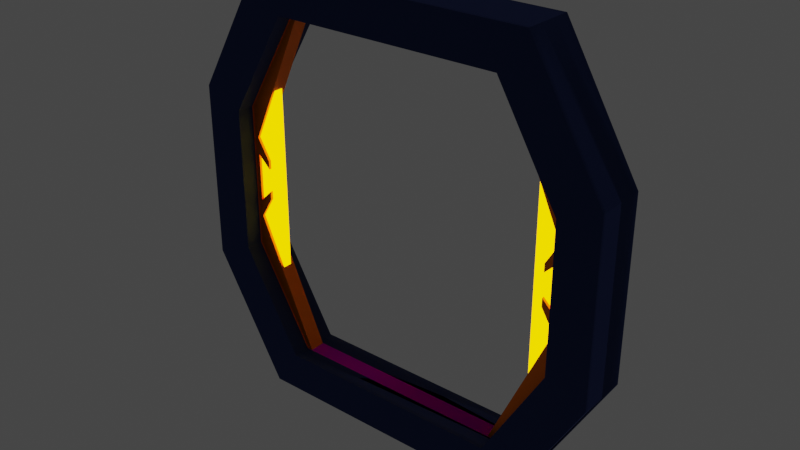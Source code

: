 # Source: LVL3_DefaultCabinDoors.blend  (saved by Blender 3.3.6; exported with 4.5.12 LTS)
import bpy
from mathutils import Matrix  # noqa: F401  (used for matrix-valued properties, if any)

bpy.ops.wm.read_factory_settings(use_empty=True)
scene = bpy.context.scene
scene.name = 'Scene'

# ---- images (referenced by path relative to the original .blend; pixels are not part of the script)
import os
ASSET_DIR = os.environ.get("B2B_ASSET_DIR", "")  # directory of the original .blend (textures are referenced by path, not embedded)
HERE = os.path.dirname(os.path.abspath(__file__))  # packed textures are extracted next to this script under _unpacked/

def load_image(name, relpath, width, height, colorspace="sRGB"):
    """Load a texture the original file referenced (path relative to the .blend, or extracted next to this script)."""
    p = next((c for c in (os.path.join(HERE, relpath), os.path.join(ASSET_DIR, relpath)) if relpath and os.path.exists(c)), "")
    if p:
        img = bpy.data.images.load(p, check_existing=True)
        img.name = name
    else:  # same state as the original file: an image datablock whose file is absent (Cycles renders it pink)
        img = bpy.data.images.new(name, width, height)
        img.source = "FILE"
        img.filepath = "//" + (relpath or name)
    img.colorspace_settings.name = colorspace
    return img
img_glass_door_tex_emis_png_001 = load_image('Glass door Tex emis.png.001', 'Glass door Tex emis.png', 1024, 1024, 'Filmic sRGB')
img_glass_door_tex_001 = load_image('Glass door Tex.001', 'Glass door Tex.png', 1024, 1024, 'sRGB')
img_cabintex_001 = load_image('CabinTEX.001', 'CabinTEX.png', 1024, 1024, 'sRGB')

# ---- materials (node trees are filled in below, after node groups)
mat_orange_steel_001 = bpy.data.materials.new('Orange steel.001')
mat_orange_steel_001.use_transparent_shadow = False
mat_red_emis_001 = bpy.data.materials.new('Red Emis.001')
mat_red_emis_001.use_transparent_shadow = False
mat_glass_001 = bpy.data.materials.new('Glass.001')
mat_glass_001.use_transparent_shadow = False
mat_glass_001.use_raytrace_refraction = True
mat_glass_001.use_screen_refraction = True
mat_glass_001.thickness_mode = 'SLAB'
mat_blue_steel__notex__001 = bpy.data.materials.new('Blue steel (noTEX).001')
mat_blue_steel__notex__001.use_transparent_shadow = False
mat_corner_rings_001 = bpy.data.materials.new('Corner Rings.001')
mat_corner_rings_001.use_transparent_shadow = False
mat_blue_steel_001 = bpy.data.materials.new('Blue steel.001')
mat_blue_steel_001.use_transparent_shadow = False

# ---- node groups
ng_auto_smooth = bpy.data.node_groups.new('Auto Smooth', 'GeometryNodeTree')
_s = ng_auto_smooth.interface.new_socket(name='Geometry', in_out='OUTPUT', socket_type='NodeSocketGeometry')
_s = ng_auto_smooth.interface.new_socket(name='Geometry', in_out='INPUT', socket_type='NodeSocketGeometry')
_s = ng_auto_smooth.interface.new_socket(name='Angle', in_out='INPUT', socket_type='NodeSocketFloat')
_s.subtype = 'ANGLE'
_s.min_value = 0.0
_s.max_value = 3.142
ng_auto_smooth.is_modifier = True
_N = ng_auto_smooth.nodes; _L = ng_auto_smooth.links
n0 = _N.new('NodeGroupOutput'); n0.name = 'Group Output'; n0.location = (480, -100)
n1 = _N.new('NodeGroupInput'); n1.name = 'Group Input'; n1.location = (-420, -300)
n2 = _N.new('NodeGroupInput'); n2.name = 'Group Input.001'; n2.location = (-60, -100)
n3 = _N.new('GeometryNodeSetShadeSmooth'); n3.name = 'Set Shade Smooth'; n3.location = (120, -100)
n3.domain = 'EDGE'
n4 = _N.new('GeometryNodeSetShadeSmooth'); n4.name = 'Set Shade Smooth.001'; n4.location = (300, -100)
n5 = _N.new('GeometryNodeInputMeshEdgeAngle'); n5.name = 'Edge Angle'; n5.location = (-420, -220)
n6 = _N.new('GeometryNodeInputEdgeSmooth'); n6.name = 'Is Edge Smooth'; n6.location = (-60, -160)
n7 = _N.new('GeometryNodeInputShadeSmooth'); n7.name = 'Is Face Smooth'; n7.location = (-240, -340)
n8 = _N.new('FunctionNodeBooleanMath'); n8.name = 'Boolean Math'; n8.location = (-60, -220)
n9 = _N.new('FunctionNodeCompare'); n9.name = 'Compare'; n9.location = (-240, -180)
n9.operation = 'LESS_EQUAL'
_L.new(n5.outputs[0], n9.inputs[0])
_L.new(n4.outputs[0], n0.inputs[0])
_L.new(n1.outputs[1], n9.inputs[1])
_L.new(n9.outputs[0], n8.inputs[0])
_L.new(n7.outputs[0], n8.inputs[1])
_L.new(n2.outputs[0], n3.inputs[0])
_L.new(n6.outputs[0], n3.inputs[1])
_L.new(n3.outputs[0], n4.inputs[0])
_L.new(n8.outputs[0], n3.inputs[2])
n0.is_active_output = True

# ---- material node trees
mat_orange_steel_001.use_nodes = True; mat_orange_steel_001.node_tree.nodes.clear()
_N = mat_orange_steel_001.node_tree.nodes; _L = mat_orange_steel_001.node_tree.links
n0 = _N.new('ShaderNodeBsdfPrincipled'); n0.name = 'Principled BSDF'; n0.location = (10, 300)
n0.distribution = 'GGX'
n0.subsurface_method = 'RANDOM_WALK_SKIN'
n0.inputs[0].default_value = (1.0, 0.2122, 0.0, 1.0)
n0.inputs[1].default_value = 0.8333
n0.inputs[3].default_value = 1.45
n0.inputs[13].default_value = 1.0
n0.inputs[27].default_value = (0.0, 0.0, 0.0, 1.0)
n0.inputs[28].default_value = 1.0
n1 = _N.new('ShaderNodeOutputMaterial'); n1.name = 'Material Output'; n1.location = (300, 300)
_L.new(n0.outputs[0], n1.inputs[0])
n1.is_active_output = True
mat_red_emis_001.use_nodes = True; mat_red_emis_001.node_tree.nodes.clear()
_N = mat_red_emis_001.node_tree.nodes; _L = mat_red_emis_001.node_tree.links
n0 = _N.new('ShaderNodeBsdfPrincipled'); n0.name = 'Principled BSDF'; n0.location = (10, 300)
n0.distribution = 'GGX'
n0.subsurface_method = 'RANDOM_WALK_SKIN'
n0.inputs[0].default_value = (1.0, 0.2122, 0.0, 1.0)
n0.inputs[2].default_value = 0.0
n0.inputs[3].default_value = 1.45
n0.inputs[13].default_value = 0.0
n0.inputs[27].default_value = (1.0, 0.5088, 0.0, 1.0)
n0.inputs[28].default_value = 3.0
n1 = _N.new('ShaderNodeOutputMaterial'); n1.name = 'Material Output'; n1.location = (300, 300)
_L.new(n0.outputs[0], n1.inputs[0])
n1.is_active_output = True
mat_glass_001.use_nodes = True; mat_glass_001.node_tree.nodes.clear()
_N = mat_glass_001.node_tree.nodes; _L = mat_glass_001.node_tree.links
n0 = _N.new('ShaderNodeOutputMaterial'); n0.name = 'Material Output'; n0.location = (300, 300)
n1 = _N.new('ShaderNodeBsdfPrincipled'); n1.name = 'Principled BSDF'; n1.location = (-45, 283)
n1.distribution = 'GGX'
n1.subsurface_method = 'RANDOM_WALK_SKIN'
n1.inputs[2].default_value = 0.0
n1.inputs[3].default_value = 1.45
n1.inputs[18].default_value = 1.0
n1.inputs[28].default_value = 1.5
n2 = _N.new('ShaderNodeTexImage'); n2.name = 'Image Texture.001'; n2.location = (-399, -149)
n2.image = img_glass_door_tex_emis_png_001
n3 = _N.new('ShaderNodeTexImage'); n3.name = 'Image Texture'; n3.location = (-392, 224)
n3.image = img_glass_door_tex_001
n4 = _N.new('ShaderNodeValue'); n4.name = 'Value'; n4.location = (300, 140)
n4.outputs[0].default_value = 0.0
_L.new(n1.outputs[0], n0.inputs[0])
_L.new(n2.outputs[0], n1.inputs[27])
_L.new(n3.outputs[0], n1.inputs[0])
_L.new(n4.outputs[0], n0.inputs[3])
n0.is_active_output = True
mat_blue_steel__notex__001.use_nodes = True; mat_blue_steel__notex__001.node_tree.nodes.clear()
_N = mat_blue_steel__notex__001.node_tree.nodes; _L = mat_blue_steel__notex__001.node_tree.links
n0 = _N.new('ShaderNodeBsdfPrincipled'); n0.name = 'Principled BSDF'; n0.location = (10, 300)
n0.distribution = 'GGX'
n0.subsurface_method = 'RANDOM_WALK_SKIN'
n0.inputs[0].default_value = (0.05951, 0.09759, 0.3419, 1.0)
n0.inputs[1].default_value = 1.0
n0.inputs[2].default_value = 1.0
n0.inputs[3].default_value = 1.45
n0.inputs[13].default_value = 0.07273
n0.inputs[27].default_value = (0.0, 0.0, 0.0, 1.0)
n0.inputs[28].default_value = 1.0
n1 = _N.new('ShaderNodeOutputMaterial'); n1.name = 'Material Output'; n1.location = (300, 300)
_L.new(n0.outputs[0], n1.inputs[0])
n1.is_active_output = True
mat_corner_rings_001.use_nodes = True; mat_corner_rings_001.node_tree.nodes.clear()
_N = mat_corner_rings_001.node_tree.nodes; _L = mat_corner_rings_001.node_tree.links
n0 = _N.new('ShaderNodeBsdfPrincipled'); n0.name = 'Principled BSDF'; n0.location = (10, 300)
n0.distribution = 'GGX'
n0.subsurface_method = 'RANDOM_WALK_SKIN'
n0.inputs[1].default_value = 1.0
n0.inputs[2].default_value = 0.2227
n0.inputs[3].default_value = 1.45
n0.inputs[27].default_value = (0.0, 0.0, 0.0, 1.0)
n0.inputs[28].default_value = 1.0
n1 = _N.new('ShaderNodeOutputMaterial'); n1.name = 'Material Output'; n1.location = (300, 300)
_L.new(n0.outputs[0], n1.inputs[0])
n1.is_active_output = True
mat_blue_steel_001.use_nodes = True; mat_blue_steel_001.node_tree.nodes.clear()
_N = mat_blue_steel_001.node_tree.nodes; _L = mat_blue_steel_001.node_tree.links
n0 = _N.new('ShaderNodeBsdfPrincipled'); n0.name = 'Principled BSDF'; n0.location = (10, 300)
n0.distribution = 'GGX'
n0.subsurface_method = 'RANDOM_WALK_SKIN'
n0.inputs[1].default_value = 1.0
n0.inputs[2].default_value = 1.0
n0.inputs[3].default_value = 1.45
n0.inputs[13].default_value = 0.07273
n0.inputs[27].default_value = (0.0, 0.0, 0.0, 1.0)
n0.inputs[28].default_value = 1.0
n1 = _N.new('ShaderNodeOutputMaterial'); n1.name = 'Material Output'; n1.location = (300, 300)
n2 = _N.new('ShaderNodeTexImage'); n2.name = 'Image Texture'; n2.location = (-320, 264)
n2.image = img_cabintex_001
_L.new(n0.outputs[0], n1.inputs[0])
_L.new(n2.outputs[0], n0.inputs[0])
n1.is_active_output = True

# ---- world
world_world = bpy.data.worlds.new('World'); scene.world = world_world
world_world.use_nodes = True; world_world.node_tree.nodes.clear()
_N = world_world.node_tree.nodes; _L = world_world.node_tree.links
n0 = _N.new('ShaderNodeOutputWorld'); n0.name = 'World Output'; n0.location = (300, 300)
n1 = _N.new('ShaderNodeBackground'); n1.name = 'Background'; n1.location = (10, 300)
n1.inputs[0].default_value = (0.05088, 0.05088, 0.05088, 1.0)
_L.new(n1.outputs[0], n0.inputs[0])
n0.is_active_output = True
world_world.color = (0.05088, 0.05088, 0.05088)
world_world.use_sun_shadow = False
world_world.sun_shadow_jitter_overblur = 0.0

# ---- meshes
me_cylinder_039 = bpy.data.meshes.new('Cylinder.039')
me_cylinder_039.from_pydata([(1.183, 0.3323, 8.909), (-1.854, 0.3323, -1.231), (-1.856, 0.3323, 1.228), (1.201, 0.3324, -8.905), (-1.852, 0.3323, -3.691), (2.271, 0.3323, 7.258), (-0.2059, 0.3323, 1.732), (-0.2046, 0.3323, 1.001), (-1.857, 0.3323, 3.688), (2.285, 0.3324, -7.254), (-0.2021, 0.3323, -1.732), (-0.2033, 0.3323, -1.002), (2.271, -0.3323, 7.258), (-0.2021, -0.3323, -1.732), (2.285, -0.3323, -7.254), (-0.2046, -0.3323, 1.001), (-0.2059, -0.3323, 1.732), (-0.2033, -0.3323, -1.002), (1.183, -0.3323, 8.909), (-1.854, -0.3323, -1.231), (-1.852, -0.3323, -3.691), (-1.856, -0.3323, 1.228), (1.201, -0.3323, -8.905), (-1.857, -0.3323, 3.688), (0.322, 0.3323, 0.8424), (0.3232, 0.3323, 0.4872), (0.3258, 0.3323, -0.8432), (0.3245, 0.3323, -0.4879), (0.3232, -0.3323, 0.4872), (0.3245, -0.3323, -0.4879), (0.3258, -0.3323, -0.8432), (0.322, -0.3323, 0.8424)], [], [(16, 15, 28, 31), (13, 14, 9, 10), (5, 6, 8, 0), (7, 2, 8, 6), (1, 2, 7, 11), (1, 11, 10, 4), (4, 10, 9, 3), (15, 17, 11, 7), (12, 16, 6, 5), (20, 19, 1, 4), (19, 21, 2, 1), (10, 11, 27, 26), (21, 23, 8, 2), (23, 18, 0, 8), (22, 20, 4, 3), (20, 22, 14, 13), (19, 20, 13, 17), (21, 19, 17, 15), (23, 21, 15, 16), (18, 23, 16, 12), (12, 5, 0, 18), (9, 14, 22, 3), (31, 28, 25, 24), (29, 30, 26, 27), (15, 7, 25, 28), (17, 13, 30, 29), (13, 10, 26, 30), (11, 17, 29, 27), (6, 16, 31, 24), (7, 6, 24, 25)])
me_cylinder_039.polygons.foreach_set('use_smooth', [True] * 30)
_uv = me_cylinder_039.uv_layers.new(name='UVMap')
_uv.uv.foreach_set('vector', [0.9213, 0.0, 0.8903, 0.0, 0.8903, 0.0, 0.9213, 0.0, 0.8915, 0.7237, 0.8151, 0.7237, 0.8151, 0.7237, 0.8915, 0.7237, 0.8151, 0.595, 0.4038, 0.7346, 0.7344, 0.3618, 0.5526, 0.3618, 0.8903, 0.0, 0.5907, 0.3618, 0.5526, 0.3618, 0.4038, 0.7346, 0.6289, 0.3618, 0.5907, 0.3618, 0.8903, 0.0, 0.8592, 0.0, 0.6289, 0.3618, 0.8592, 0.0, 0.8281, 0.0, 0.667, 0.3618, 0.667, 0.3618, 0.8281, 0.0, 0.8151, 0.7237, 0.667, 0.9569, 0.8903, 0.0, 0.8592, 0.0, 0.8592, 0.0, 0.8903, 0.0, 0.4802, 0.7346, 0.4038, 0.7346, 0.4038, 0.7346, 0.4802, 0.7346, 0.667, 0.3618, 0.6289, 0.3618, 0.6289, 0.3618, 0.667, 0.3618, 0.6289, 0.3618, 0.5907, 0.3618, 0.5907, 0.3618, 0.6289, 0.3618, 0.8281, 0.0, 0.8592, 0.0, 0.8592, 0.0, 0.8281, 0.0, 0.5907, 0.3618, 0.5526, 0.3618, 0.5526, 0.3618, 0.5907, 0.3618, 0.7344, 0.3618, 0.8281, 0.3618, 0.8281, 0.3618, 0.7344, 0.3618, 0.667, 0.9569, 0.7608, 0.9569, 0.7608, 0.9569, 0.667, 0.9569, 0.7608, 0.9569, 0.667, 0.9569, 0.4756, 0.5014, 0.8915, 0.7237, 0.6289, 0.3618, 0.667, 0.3618, 0.8915, 0.7237, 0.8592, 0.0, 0.5907, 0.3618, 0.6289, 0.3618, 0.8592, 0.0, 0.8903, 0.0, 0.5526, 0.3618, 0.5907, 0.3618, 0.8903, 0.0, 0.9213, 0.0, 0.8281, 0.3618, 0.7344, 0.3618, 0.9213, 0.0, 0.4802, 0.7346, 0.4802, 0.7346, 0.8151, 0.595, 0.8281, 0.3618, 0.8281, 0.3618, 0.8151, 0.7237, 0.4756, 0.5014, 0.667, 0.9569, 0.667, 0.9569, 0.9213, 0.0, 0.8903, 0.0, 0.8903, 0.0, 0.9213, 0.0, 0.8592, 0.0, 0.8281, 0.0, 0.8281, 0.0, 0.8592, 0.0, 0.8903, 0.0, 0.8903, 0.0, 0.8903, 0.0, 0.8903, 0.0, 0.8592, 0.0, 0.8915, 0.7237, 0.8915, 0.7237, 0.8592, 0.0, 0.8915, 0.7237, 0.8915, 0.7237, 0.8915, 0.7237, 0.8915, 0.7237, 0.8592, 0.0, 0.8592, 0.0, 0.8592, 0.0, 0.8592, 0.0, 0.4038, 0.7346, 0.4038, 0.7346, 0.4038, 0.7346, 0.4038, 0.7346, 0.8903, 0.0, 0.4038, 0.7346, 0.4038, 0.7346, 0.8903, 0.0])
me_cylinder_039.materials.append(mat_orange_steel_001)
me_cylinder_039.update()
me_cylinder_040 = bpy.data.meshes.new('Cylinder.040')
me_cylinder_040.from_pydata([(0.5537, 0.1925, 7.258), (-1.643, 0.1925, 3.005), (-1.642, 0.1925, 1.001), (0.5693, 0.1925, -7.254), (-1.639, 0.1925, -3.006), (-1.641, 0.1925, -1.003), (0.5537, -0.1925, 7.258), (-1.639, -0.1925, -3.006), (0.5693, -0.1925, -7.254), (-1.642, -0.1925, 1.001), (-1.643, -0.1925, 3.005), (-1.641, -0.1925, -1.003), (0.9071, -0.1925, -7.254), (0.9071, 0.1925, -7.254), (0.9071, -0.1925, -3.006), (0.9071, 0.1925, -3.006), (0.9071, 0.1925, -1.003), (0.9071, 0.1925, 1.001), (0.9071, 0.1925, 3.005), (0.9071, 0.1925, 7.258), (0.9071, -0.1925, 7.258), (0.9071, -0.1925, 3.005), (0.9071, -0.1925, 1.001), (0.9071, -0.1925, -1.003)], [], [(10, 9, 2, 1), (7, 8, 3, 4), (9, 11, 5, 2), (6, 10, 1, 0), (11, 7, 4, 5), (18, 19, 20, 21), (17, 18, 21, 22), (17, 22, 23, 16), (14, 12, 13, 15), (14, 7, 8, 12), (16, 15, 4, 5), (17, 16, 5, 2), (23, 14, 15, 16), (21, 10, 9, 22), (22, 9, 11, 23), (23, 11, 7, 14), (10, 21, 20, 6), (6, 20, 19, 0), (1, 0, 19, 18), (1, 18, 17, 2), (4, 15, 13, 3), (3, 13, 12, 8)])
me_cylinder_040.polygons.foreach_set('use_smooth', [True] * 22)
_uv = me_cylinder_040.uv_layers.new(name='UVMap')
_uv.uv.foreach_set('vector', [0.9213, 0.0, 0.8903, 0.0, 0.8903, 0.0, 0.9213, 0.0, 0.8915, 0.7237, 0.4756, 0.5014, 0.8151, 0.7237, 0.8281, 0.0, 0.8903, 0.0, 0.8592, 0.0, 0.8592, 0.0, 0.8903, 0.0, 0.4802, 0.7346, 0.4038, 0.7346, 0.4038, 0.7346, 0.4802, 0.7346, 0.8592, 0.0, 0.8281, 0.0, 0.8281, 0.0, 0.8592, 0.0, 0.9213, 0.0, 0.8151, 0.595, 0.4802, 0.7346, 0.4038, 0.7346, 0.8903, 0.0, 0.9213, 0.0, 0.4038, 0.7346, 0.8903, 0.0, 0.8903, 0.0, 0.8903, 0.0, 0.8592, 0.0, 0.8592, 0.0, 0.8915, 0.7237, 0.6454, 0.6126, 0.8151, 0.7237, 0.8598, 0.3618, 0.8915, 0.7237, 0.8915, 0.7237, 0.4756, 0.5014, 0.6454, 0.6126, 0.8592, 0.0, 0.8598, 0.3618, 0.8281, 0.0, 0.8592, 0.0, 0.8903, 0.0, 0.8592, 0.0, 0.8592, 0.0, 0.8903, 0.0, 0.8592, 0.0, 0.8598, 0.3618, 0.8598, 0.3618, 0.8592, 0.0, 0.4038, 0.7346, 0.4038, 0.7346, 0.8903, 0.0, 0.8903, 0.0, 0.8903, 0.0, 0.8903, 0.0, 0.8592, 0.0, 0.8592, 0.0, 0.8592, 0.0, 0.8592, 0.0, 0.8281, 0.0, 0.8598, 0.3618, 0.4038, 0.7346, 0.4038, 0.7346, 0.4802, 0.7346, 0.4802, 0.7346, 0.4802, 0.7346, 0.4802, 0.7346, 0.6477, 0.6648, 0.8151, 0.595, 0.9213, 0.0, 0.8151, 0.595, 0.8151, 0.595, 0.9213, 0.0, 0.9213, 0.0, 0.9213, 0.0, 0.8903, 0.0, 0.8903, 0.0, 0.8281, 0.0, 0.8598, 0.3618, 0.8151, 0.7237, 0.8151, 0.7237, 0.8151, 0.7237, 0.8151, 0.7237, 0.8151, 0.7237, 0.8151, 0.7237])
me_cylinder_040.materials.append(mat_red_emis_001)
me_cylinder_040.update()
me_cylinder_041 = bpy.data.meshes.new('Cylinder.041')
me_cylinder_041.from_pydata([(-1.183, 0.3323, 8.909), (1.854, 0.3323, -1.231), (1.856, 0.3323, 1.228), (-1.201, 0.3324, -8.905), (1.852, 0.3323, -3.691), (-2.271, 0.3323, 7.258), (0.2059, 0.3323, 1.732), (0.2046, 0.3323, 1.001), (1.857, 0.3323, 3.688), (-2.285, 0.3324, -7.254), (0.2021, 0.3323, -1.732), (0.2033, 0.3323, -1.002), (-2.271, -0.3323, 7.258), (0.2021, -0.3323, -1.732), (-2.285, -0.3323, -7.254), (0.2046, -0.3323, 1.001), (0.2059, -0.3323, 1.732), (0.2033, -0.3323, -1.002), (-1.183, -0.3323, 8.909), (1.854, -0.3323, -1.231), (1.852, -0.3323, -3.691), (1.856, -0.3323, 1.228), (-1.201, -0.3323, -8.905), (1.857, -0.3323, 3.688), (-0.322, 0.3323, 0.8424), (-0.3232, 0.3323, 0.4872), (-0.3258, 0.3323, -0.8432), (-0.3245, 0.3323, -0.4879), (-0.3232, -0.3323, 0.4872), (-0.3245, -0.3323, -0.4879), (-0.3258, -0.3323, -0.8432), (-0.322, -0.3323, 0.8424)], [], [(16, 31, 28, 15), (13, 10, 9, 14), (5, 0, 8, 6), (7, 6, 8, 2), (1, 11, 7, 2), (1, 4, 10, 11), (4, 3, 9, 10), (15, 7, 11, 17), (12, 5, 6, 16), (20, 4, 1, 19), (19, 1, 2, 21), (10, 26, 27, 11), (21, 2, 8, 23), (23, 8, 0, 18), (22, 3, 4, 20), (20, 13, 14, 22), (19, 17, 13, 20), (21, 15, 17, 19), (23, 16, 15, 21), (18, 12, 16, 23), (12, 18, 0, 5), (9, 3, 22, 14), (31, 24, 25, 28), (29, 27, 26, 30), (15, 28, 25, 7), (17, 29, 30, 13), (13, 30, 26, 10), (11, 27, 29, 17), (6, 24, 31, 16), (7, 25, 24, 6)])
me_cylinder_041.polygons.foreach_set('use_smooth', [True] * 30)
_uv = me_cylinder_041.uv_layers.new(name='UVMap')
_uv.uv.foreach_set('vector', [0.9213, 0.0, 0.9213, 0.0, 0.8903, 0.0, 0.8903, 0.0, 0.8915, 0.7237, 0.8915, 0.7237, 0.8151, 0.7237, 0.8151, 0.7237, 0.8151, 0.595, 0.5526, 0.3618, 0.7344, 0.3618, 0.4038, 0.7346, 0.8903, 0.0, 0.4038, 0.7346, 0.5526, 0.3618, 0.5907, 0.3618, 0.6289, 0.3618, 0.8592, 0.0, 0.8903, 0.0, 0.5907, 0.3618, 0.6289, 0.3618, 0.667, 0.3618, 0.8281, 0.0, 0.8592, 0.0, 0.667, 0.3618, 0.667, 0.9569, 0.8151, 0.7237, 0.8281, 0.0, 0.8903, 0.0, 0.8903, 0.0, 0.8592, 0.0, 0.8592, 0.0, 0.4802, 0.7346, 0.4802, 0.7346, 0.4038, 0.7346, 0.4038, 0.7346, 0.667, 0.3618, 0.667, 0.3618, 0.6289, 0.3618, 0.6289, 0.3618, 0.6289, 0.3618, 0.6289, 0.3618, 0.5907, 0.3618, 0.5907, 0.3618, 0.8281, 0.0, 0.8281, 0.0, 0.8592, 0.0, 0.8592, 0.0, 0.5907, 0.3618, 0.5907, 0.3618, 0.5526, 0.3618, 0.5526, 0.3618, 0.7344, 0.3618, 0.7344, 0.3618, 0.8281, 0.3618, 0.8281, 0.3618, 0.667, 0.9569, 0.667, 0.9569, 0.7608, 0.9569, 0.7608, 0.9569, 0.7608, 0.9569, 0.8915, 0.7237, 0.4756, 0.5014, 0.667, 0.9569, 0.6289, 0.3618, 0.8592, 0.0, 0.8915, 0.7237, 0.667, 0.3618, 0.5907, 0.3618, 0.8903, 0.0, 0.8592, 0.0, 0.6289, 0.3618, 0.5526, 0.3618, 0.9213, 0.0, 0.8903, 0.0, 0.5907, 0.3618, 0.8281, 0.3618, 0.4802, 0.7346, 0.9213, 0.0, 0.7344, 0.3618, 0.4802, 0.7346, 0.8281, 0.3618, 0.8281, 0.3618, 0.8151, 0.595, 0.8151, 0.7237, 0.667, 0.9569, 0.667, 0.9569, 0.4756, 0.5014, 0.9213, 0.0, 0.9213, 0.0, 0.8903, 0.0, 0.8903, 0.0, 0.8592, 0.0, 0.8592, 0.0, 0.8281, 0.0, 0.8281, 0.0, 0.8903, 0.0, 0.8903, 0.0, 0.8903, 0.0, 0.8903, 0.0, 0.8592, 0.0, 0.8592, 0.0, 0.8915, 0.7237, 0.8915, 0.7237, 0.8915, 0.7237, 0.8915, 0.7237, 0.8915, 0.7237, 0.8915, 0.7237, 0.8592, 0.0, 0.8592, 0.0, 0.8592, 0.0, 0.8592, 0.0, 0.4038, 0.7346, 0.4038, 0.7346, 0.4038, 0.7346, 0.4038, 0.7346, 0.8903, 0.0, 0.8903, 0.0, 0.4038, 0.7346, 0.4038, 0.7346])
me_cylinder_041.materials.append(mat_orange_steel_001)
me_cylinder_041.update()
me_cylinder_042 = bpy.data.meshes.new('Cylinder.042')
me_cylinder_042.from_pydata([(-0.5537, 0.1925, 7.258), (1.643, 0.1925, 3.005), (1.642, 0.1925, 1.001), (-0.5693, 0.1925, -7.254), (1.639, 0.1925, -3.006), (1.641, 0.1925, -1.003), (-0.5537, -0.1925, 7.258), (1.639, -0.1925, -3.006), (-0.5693, -0.1925, -7.254), (1.642, -0.1925, 1.001), (1.643, -0.1925, 3.005), (1.641, -0.1925, -1.003), (-0.9071, -0.1925, -7.254), (-0.9071, 0.1925, -7.254), (-0.9071, -0.1925, -3.006), (-0.9071, 0.1925, -3.006), (-0.9071, 0.1925, -1.003), (-0.9071, 0.1925, 1.001), (-0.9071, 0.1925, 3.005), (-0.9071, 0.1925, 7.258), (-0.9071, -0.1925, 7.258), (-0.9071, -0.1925, 3.005), (-0.9071, -0.1925, 1.001), (-0.9071, -0.1925, -1.003)], [], [(10, 1, 2, 9), (7, 4, 3, 8), (9, 2, 5, 11), (6, 0, 1, 10), (11, 5, 4, 7), (18, 21, 20, 19), (17, 22, 21, 18), (17, 16, 23, 22), (14, 15, 13, 12), (14, 12, 8, 7), (16, 5, 4, 15), (17, 2, 5, 16), (23, 16, 15, 14), (21, 22, 9, 10), (22, 23, 11, 9), (23, 14, 7, 11), (10, 6, 20, 21), (6, 0, 19, 20), (1, 18, 19, 0), (1, 2, 17, 18), (4, 3, 13, 15), (3, 8, 12, 13)])
me_cylinder_042.polygons.foreach_set('use_smooth', [True] * 22)
_uv = me_cylinder_042.uv_layers.new(name='UVMap')
_uv.uv.foreach_set('vector', [0.9213, 0.0, 0.9213, 0.0, 0.8903, 0.0, 0.8903, 0.0, 0.8915, 0.7237, 0.8281, 0.0, 0.8151, 0.7237, 0.4756, 0.5014, 0.8903, 0.0, 0.8903, 0.0, 0.8592, 0.0, 0.8592, 0.0, 0.4802, 0.7346, 0.4802, 0.7346, 0.4038, 0.7346, 0.4038, 0.7346, 0.8592, 0.0, 0.8592, 0.0, 0.8281, 0.0, 0.8281, 0.0, 0.9213, 0.0, 0.4038, 0.7346, 0.4802, 0.7346, 0.8151, 0.595, 0.8903, 0.0, 0.8903, 0.0, 0.4038, 0.7346, 0.9213, 0.0, 0.8903, 0.0, 0.8592, 0.0, 0.8592, 0.0, 0.8903, 0.0, 0.8915, 0.7237, 0.8598, 0.3618, 0.8151, 0.7237, 0.6454, 0.6126, 0.8915, 0.7237, 0.6454, 0.6126, 0.4756, 0.5014, 0.8915, 0.7237, 0.8592, 0.0, 0.8592, 0.0, 0.8281, 0.0, 0.8598, 0.3618, 0.8903, 0.0, 0.8903, 0.0, 0.8592, 0.0, 0.8592, 0.0, 0.8592, 0.0, 0.8592, 0.0, 0.8598, 0.3618, 0.8598, 0.3618, 0.4038, 0.7346, 0.8903, 0.0, 0.8903, 0.0, 0.4038, 0.7346, 0.8903, 0.0, 0.8592, 0.0, 0.8592, 0.0, 0.8903, 0.0, 0.8592, 0.0, 0.8598, 0.3618, 0.8281, 0.0, 0.8592, 0.0, 0.4038, 0.7346, 0.4802, 0.7346, 0.4802, 0.7346, 0.4038, 0.7346, 0.4802, 0.7346, 0.8151, 0.595, 0.6477, 0.6648, 0.4802, 0.7346, 0.9213, 0.0, 0.9213, 0.0, 0.8151, 0.595, 0.8151, 0.595, 0.9213, 0.0, 0.8903, 0.0, 0.8903, 0.0, 0.9213, 0.0, 0.8281, 0.0, 0.8151, 0.7237, 0.8151, 0.7237, 0.8598, 0.3618, 0.8151, 0.7237, 0.8151, 0.7237, 0.8151, 0.7237, 0.8151, 0.7237])
me_cylinder_042.materials.append(mat_red_emis_001)
me_cylinder_042.update()
me_cylinder_043 = bpy.data.meshes.new('Cylinder.043')
me_cylinder_043.from_pydata([(0.7425, 0.1824, 7.108), (-1.559, 0.1824, 3.155), (-1.556, 0.1824, 1.264), (0.757, 0.1824, -7.104), (-1.555, 0.1824, -3.156), (-1.554, 0.1824, -1.266), (0.7425, -0.1824, 7.108), (-1.555, -0.1824, -3.156), (0.757, -0.1824, -7.104), (-1.556, -0.1824, 1.264), (-1.559, -0.1824, 3.155), (-1.554, -0.1824, -1.266), (0.841, -0.1824, -7.104), (0.841, 0.1824, -7.104), (0.841, -0.1824, -3.156), (0.841, 0.1824, -3.156), (0.7277, 0.1824, -1.266), (0.7277, 0.1824, 1.264), (0.841, 0.1824, 3.155), (0.841, 0.1824, 7.108), (0.841, -0.1824, 7.108), (0.841, -0.1824, 3.155), (0.7277, -0.1824, 1.264), (0.7277, -0.1824, -1.266), (-1.557, 0.1824, 2.741), (0.6562, 0.1824, 7.258), (0.6709, 0.1824, -7.254), (-1.553, 0.1824, -2.743), (-1.557, -0.1824, 2.741), (0.6562, -0.1824, 7.258), (0.6709, -0.1824, -7.254), (-1.553, -0.1824, -2.743), (0.991, -0.1824, 7.258), (0.7277, -0.1824, 2.741), (0.7277, 0.1824, 2.741), (0.991, 0.1824, 7.258), (0.7277, 0.1824, -2.743), (0.991, 0.1824, -7.254), (0.7277, -0.1824, -2.743), (0.991, -0.1824, -7.254), (-1.82, 0.1824, 3.005), (-1.632, 0.1824, 0.536), (-1.816, 0.1824, -3.006), (-1.632, 0.1824, -0.5378), (-1.816, -0.1824, -3.006), (-1.632, -0.1824, -0.5378), (-1.632, -0.1824, 0.536), (-1.82, -0.1824, 3.005), (0.2475, 0.1824, -0.5378), (0.2475, 0.1824, 0.536), (0.2475, -0.1824, -0.5378), (0.991, -0.1824, -3.006), (0.991, -0.1824, 3.005), (0.2475, -0.1824, 0.536), (0.991, 0.1824, 3.005), (0.991, 0.1824, -3.006), (-1.819, 0.1824, 1.001), (-1.818, 0.1824, -1.003), (-1.818, -0.1824, -1.003), (-1.819, -0.1824, 1.001), (0.991, 0.1824, -1.003), (0.991, 0.1824, 1.001), (0.991, -0.1824, 1.001), (0.991, -0.1824, -1.003)], [], [(47, 40, 56, 59), (44, 42, 26, 30), (59, 56, 57, 58), (29, 25, 40, 47), (58, 57, 42, 44), (54, 35, 32, 52), (61, 54, 52, 62), (61, 62, 63, 60), (51, 39, 37, 55), (63, 51, 55, 60), (6, 10, 21, 20), (2, 24, 34, 17), (45, 50, 53, 46), (43, 41, 49, 48), (25, 29, 32, 35), (9, 22, 33, 28), (0, 19, 18, 1), (27, 5, 16, 36), (3, 4, 15, 13), (31, 38, 23, 11), (8, 12, 14, 7), (30, 26, 37, 39), (1, 40, 25, 0), (3, 26, 42, 4), (6, 29, 47, 10), (7, 44, 30, 8), (20, 32, 29, 6), (21, 52, 32, 20), (19, 35, 54, 18), (15, 55, 37, 13), (12, 39, 51, 14), (10, 47, 52, 21), (18, 54, 40, 1), (0, 25, 35, 19), (4, 42, 55, 15), (13, 37, 26, 3), (14, 51, 44, 7), (8, 30, 39, 12), (2, 56, 40, 24), (27, 42, 57, 5), (11, 58, 44, 31), (28, 47, 59, 9), (5, 57, 60, 16), (17, 61, 56, 2), (38, 51, 63, 23), (22, 62, 52, 33), (34, 54, 61, 17), (16, 60, 55, 36), (23, 63, 58, 11), (33, 52, 47, 28), (24, 40, 54, 34), (9, 59, 62, 22), (36, 55, 42, 27), (31, 44, 51, 38), (43, 57, 56, 41), (46, 59, 58, 45), (48, 60, 57, 43), (41, 56, 61, 49), (50, 63, 62, 53), (49, 61, 60, 48), (45, 58, 63, 50), (53, 62, 59, 46)])
me_cylinder_043.polygons.foreach_set('use_smooth', [True] * 62)
_uv = me_cylinder_043.uv_layers.new(name='UVMap')
_uv.uv.foreach_set('vector', [0.9213, 0.0, 0.9213, 0.0, 0.8903, 0.0, 0.8903, 0.0, 0.8915, 0.7237, 0.8281, 0.0, 0.8151, 0.7237, 0.4756, 0.5014, 0.8903, 0.0, 0.8903, 0.0, 0.8592, 0.0, 0.8592, 0.0, 0.4802, 0.7346, 0.4802, 0.7346, 0.4038, 0.7346, 0.4038, 0.7346, 0.8592, 0.0, 0.8592, 0.0, 0.8281, 0.0, 0.8281, 0.0, 0.9213, 0.0, 0.8151, 0.595, 0.4802, 0.7346, 0.4038, 0.7346, 0.8903, 0.0, 0.9213, 0.0, 0.4038, 0.7346, 0.8903, 0.0, 0.8903, 0.0, 0.8903, 0.0, 0.8592, 0.0, 0.8592, 0.0, 0.8915, 0.7237, 0.6454, 0.6126, 0.8151, 0.7237, 0.8598, 0.3618, 0.8592, 0.0, 0.8598, 0.3618, 0.8598, 0.3618, 0.8592, 0.0, 0.4859, 0.7227, 0.8741, 0.07084, 0.4335, 0.6964, 0.4832, 0.7265, 0.8943, 0.0, 0.9172, 0.0, 0.9172, 0.0, 0.8943, 0.0, 0.8664, 0.0, 0.8664, 0.0, 0.883, 0.0, 0.883, 0.0, 0.8664, 0.0, 0.883, 0.0, 0.883, 0.0, 0.8664, 0.0, 0.4802, 0.7346, 0.4802, 0.7346, 0.4802, 0.7346, 0.8151, 0.595, 0.8822, 0.01726, 0.8385, 0.07928, 0.5041, 0.5865, 0.8809, 0.05157, 0.616, 0.6586, 0.7, 0.6236, 0.9139, 0.02252, 0.9075, 0.0252, 0.8344, 0.02542, 0.8558, 0.008496, 0.8585, 0.03904, 0.8575, 0.2889, 0.8162, 0.7051, 0.8296, 0.04776, 0.8566, 0.3557, 0.8164, 0.7068, 0.8344, 0.02542, 0.8575, 0.2889, 0.8585, 0.03904, 0.8558, 0.008496, 0.5528, 0.5392, 0.5907, 0.5672, 0.8776, 0.6808, 0.8204, 0.06268, 0.4756, 0.5014, 0.8151, 0.7237, 0.8151, 0.7237, 0.6454, 0.6126, 0.9075, 0.0252, 0.9213, 0.0, 0.4802, 0.7346, 0.616, 0.6586, 0.8162, 0.7051, 0.8151, 0.7237, 0.8281, 0.0, 0.8296, 0.04776, 0.4859, 0.7227, 0.4802, 0.7346, 0.9213, 0.0, 0.8741, 0.07084, 0.8204, 0.06268, 0.8281, 0.0, 0.4756, 0.5014, 0.5528, 0.5392, 0.4832, 0.7265, 0.4802, 0.7346, 0.4802, 0.7346, 0.4859, 0.7227, 0.4335, 0.6964, 0.4038, 0.7346, 0.4802, 0.7346, 0.4832, 0.7265, 0.7, 0.6236, 0.8151, 0.595, 0.9213, 0.0, 0.9139, 0.02252, 0.8566, 0.3557, 0.8598, 0.3618, 0.8151, 0.7237, 0.8164, 0.7068, 0.5907, 0.5672, 0.6454, 0.6126, 0.8915, 0.7237, 0.8776, 0.6808, 0.8741, 0.07084, 0.9213, 0.0, 0.4038, 0.7346, 0.4335, 0.6964, 0.9139, 0.02252, 0.9213, 0.0, 0.9213, 0.0, 0.9075, 0.0252, 0.616, 0.6586, 0.4802, 0.7346, 0.8151, 0.595, 0.7, 0.6236, 0.8296, 0.04776, 0.8281, 0.0, 0.8598, 0.3618, 0.8566, 0.3557, 0.8164, 0.7068, 0.8151, 0.7237, 0.8151, 0.7237, 0.8162, 0.7051, 0.8776, 0.6808, 0.8915, 0.7237, 0.8281, 0.0, 0.8204, 0.06268, 0.5528, 0.5392, 0.4756, 0.5014, 0.6454, 0.6126, 0.5907, 0.5672, 0.8943, 0.0, 0.8903, 0.0, 0.9213, 0.0, 0.9172, 0.0, 0.8344, 0.02542, 0.8281, 0.0, 0.8592, 0.0, 0.8558, 0.008496, 0.8558, 0.008496, 0.8592, 0.0, 0.8281, 0.0, 0.8344, 0.02542, 0.8809, 0.05157, 0.9213, 0.0, 0.8903, 0.0, 0.8822, 0.01726, 0.8558, 0.008496, 0.8592, 0.0, 0.8592, 0.0, 0.8585, 0.03904, 0.8943, 0.0, 0.8903, 0.0, 0.8903, 0.0, 0.8943, 0.0, 0.8575, 0.2889, 0.8598, 0.3618, 0.8592, 0.0, 0.8585, 0.03904, 0.8385, 0.07928, 0.8903, 0.0, 0.4038, 0.7346, 0.5041, 0.5865, 0.9172, 0.0, 0.9213, 0.0, 0.8903, 0.0, 0.8943, 0.0, 0.8585, 0.03904, 0.8592, 0.0, 0.8598, 0.3618, 0.8575, 0.2889, 0.8585, 0.03904, 0.8592, 0.0, 0.8592, 0.0, 0.8558, 0.008496, 0.5041, 0.5865, 0.4038, 0.7346, 0.9213, 0.0, 0.8809, 0.05157, 0.9172, 0.0, 0.9213, 0.0, 0.9213, 0.0, 0.9172, 0.0, 0.8822, 0.01726, 0.8903, 0.0, 0.8903, 0.0, 0.8385, 0.07928, 0.8575, 0.2889, 0.8598, 0.3618, 0.8281, 0.0, 0.8344, 0.02542, 0.8344, 0.02542, 0.8281, 0.0, 0.8598, 0.3618, 0.8575, 0.2889, 0.8664, 0.0, 0.8592, 0.0, 0.8903, 0.0, 0.883, 0.0, 0.883, 0.0, 0.8903, 0.0, 0.8592, 0.0, 0.8664, 0.0, 0.8664, 0.0, 0.8592, 0.0, 0.8592, 0.0, 0.8664, 0.0, 0.883, 0.0, 0.8903, 0.0, 0.8903, 0.0, 0.883, 0.0, 0.8664, 0.0, 0.8592, 0.0, 0.8903, 0.0, 0.883, 0.0, 0.883, 0.0, 0.8903, 0.0, 0.8592, 0.0, 0.8664, 0.0, 0.8664, 0.0, 0.8592, 0.0, 0.8592, 0.0, 0.8664, 0.0, 0.883, 0.0, 0.8903, 0.0, 0.8903, 0.0, 0.883, 0.0])
me_cylinder_043.materials.append(mat_glass_001)
me_cylinder_043.materials.append(mat_blue_steel__notex__001)
me_cylinder_043.update()
me_cylinder_044 = bpy.data.meshes.new('Cylinder.044')
me_cylinder_044.from_pydata([(1.291, 0.3533, 8.908), (-1.746, 0.3533, -1.231), (-1.748, 0.3533, 1.228), (1.309, 0.3533, -8.905), (-1.744, 0.3533, -3.691), (2.379, 0.3533, 7.258), (-0.09794, 0.3533, 3.005), (-0.09666, 0.3533, 1.001), (-1.749, 0.3533, 3.688), (2.393, 0.3533, -7.254), (-0.0941, 0.3533, -3.006), (-0.09538, 0.3533, -1.002), (2.379, -0.3533, 7.258), (-0.0941, -0.3533, -3.006), (2.393, -0.3533, -7.254), (-0.09666, -0.3533, 1.001), (-0.09794, -0.3533, 3.005), (-0.09538, -0.3533, -1.002), (1.291, -0.3533, 8.908), (-1.746, -0.3533, -1.231), (-1.744, -0.3533, -3.691), (-1.748, -0.3533, 1.228), (1.309, -0.3533, -8.905), (-1.749, -0.3533, 3.688)], [], [(16, 15, 7, 6), (13, 14, 9, 10), (5, 6, 8, 0), (7, 2, 8, 6), (1, 2, 7, 11), (1, 11, 10, 4), (4, 10, 9, 3), (15, 17, 11, 7), (12, 16, 6, 5), (20, 19, 1, 4), (19, 21, 2, 1), (17, 13, 10, 11), (21, 23, 8, 2), (23, 18, 0, 8), (22, 20, 4, 3), (20, 22, 14, 13), (19, 20, 13, 17), (21, 19, 17, 15), (23, 21, 15, 16), (18, 23, 16, 12), (12, 5, 0, 18), (9, 14, 22, 3)])
me_cylinder_044.polygons.foreach_set('use_smooth', [True] * 22)
_uv = me_cylinder_044.uv_layers.new(name='UVMap')
_uv.uv.foreach_set('vector', [0.9213, 0.0, 0.8903, 0.0, 0.8903, 0.0, 0.9213, 0.0, 0.8915, 0.7237, 0.8151, 0.7237, 0.8151, 0.7237, 0.8915, 0.7237, 0.8151, 0.595, 0.4038, 0.7346, 0.7344, 0.3618, 0.5526, 0.3618, 0.8903, 0.0, 0.5907, 0.3618, 0.5526, 0.3618, 0.4038, 0.7346, 0.6289, 0.3618, 0.5907, 0.3618, 0.8903, 0.0, 0.8592, 0.0, 0.6289, 0.3618, 0.8592, 0.0, 0.8281, 0.0, 0.667, 0.3618, 0.667, 0.3618, 0.8281, 0.0, 0.8151, 0.7237, 0.667, 0.9569, 0.8903, 0.0, 0.8592, 0.0, 0.8592, 0.0, 0.8903, 0.0, 0.4802, 0.7346, 0.4038, 0.7346, 0.4038, 0.7346, 0.4802, 0.7346, 0.667, 0.3618, 0.6289, 0.3618, 0.6289, 0.3618, 0.667, 0.3618, 0.6289, 0.3618, 0.5907, 0.3618, 0.5907, 0.3618, 0.6289, 0.3618, 0.8592, 0.0, 0.8281, 0.0, 0.8281, 0.0, 0.8592, 0.0, 0.5907, 0.3618, 0.5526, 0.3618, 0.5526, 0.3618, 0.5907, 0.3618, 0.7344, 0.3618, 0.8281, 0.3618, 0.8281, 0.3618, 0.7344, 0.3618, 0.667, 0.9569, 0.7608, 0.9569, 0.7608, 0.9569, 0.667, 0.9569, 0.7608, 0.9569, 0.667, 0.9569, 0.4756, 0.5014, 0.8915, 0.7237, 0.6289, 0.3618, 0.667, 0.3618, 0.8915, 0.7237, 0.8592, 0.0, 0.5907, 0.3618, 0.6289, 0.3618, 0.8592, 0.0, 0.8903, 0.0, 0.5526, 0.3618, 0.5907, 0.3618, 0.8903, 0.0, 0.9213, 0.0, 0.8281, 0.3618, 0.7344, 0.3618, 0.9213, 0.0, 0.4802, 0.7346, 0.4802, 0.7346, 0.8151, 0.595, 0.8281, 0.3618, 0.8281, 0.3618, 0.8151, 0.7237, 0.4756, 0.5014, 0.667, 0.9569, 0.667, 0.9569])
me_cylinder_044.materials.append(mat_orange_steel_001)
me_cylinder_044.update()
me_cylinder_045 = bpy.data.meshes.new('Cylinder.045')
me_cylinder_045.from_pydata([(1.291, 0.2878, 8.908), (-1.746, 0.2878, -1.231), (-1.748, 0.2878, 1.228), (1.309, 0.2878, -8.905), (-1.744, 0.2878, -3.691), (2.379, 0.2878, 7.258), (-0.09794, 0.2878, 3.005), (-0.09666, 0.2878, 1.001), (-1.749, 0.2878, 3.688), (2.393, 0.2878, -7.254), (-0.0941, 0.2878, -3.006), (-0.09538, 0.2878, -1.002), (2.379, -0.2878, 7.258), (-0.0941, -0.2878, -3.006), (2.393, -0.2878, -7.254), (-0.09666, -0.2878, 1.001), (-0.09794, -0.2878, 3.005), (-0.09538, -0.2878, -1.002), (1.291, -0.2878, 8.908), (-1.746, -0.2878, -1.231), (-1.744, -0.2878, -3.691), (-1.748, -0.2878, 1.228), (1.309, -0.2878, -8.905), (-1.749, -0.2878, 3.688)], [], [(16, 15, 7, 6), (13, 14, 9, 10), (5, 6, 8, 0), (7, 2, 8, 6), (1, 2, 7, 11), (1, 11, 10, 4), (4, 10, 9, 3), (15, 17, 11, 7), (12, 16, 6, 5), (20, 19, 1, 4), (19, 21, 2, 1), (17, 13, 10, 11), (21, 23, 8, 2), (23, 18, 0, 8), (22, 20, 4, 3), (20, 22, 14, 13), (19, 20, 13, 17), (21, 19, 17, 15), (23, 21, 15, 16), (18, 23, 16, 12), (9, 14, 22, 3), (12, 5, 0, 18)])
me_cylinder_045.polygons.foreach_set('use_smooth', [True] * 22)
_uv = me_cylinder_045.uv_layers.new(name='UVMap')
_uv.uv.foreach_set('vector', [0.9213, 0.0, 0.8903, 0.0, 0.8903, 0.0, 0.9213, 0.0, 0.8915, 0.7237, 0.8151, 0.7237, 0.8151, 0.7237, 0.8915, 0.7237, 0.8151, 0.595, 0.4038, 0.7346, 0.7344, 0.3618, 0.5526, 0.3618, 0.8903, 0.0, 0.5907, 0.3618, 0.5526, 0.3618, 0.4038, 0.7346, 0.6289, 0.3618, 0.5907, 0.3618, 0.8903, 0.0, 0.8592, 0.0, 0.6289, 0.3618, 0.8592, 0.0, 0.8281, 0.0, 0.667, 0.3618, 0.667, 0.3618, 0.8281, 0.0, 0.8151, 0.7237, 0.667, 0.9569, 0.8903, 0.0, 0.8592, 0.0, 0.8592, 0.0, 0.8903, 0.0, 0.4802, 0.7346, 0.4038, 0.7346, 0.4038, 0.7346, 0.4802, 0.7346, 0.667, 0.3618, 0.6289, 0.3618, 0.6289, 0.3618, 0.667, 0.3618, 0.6289, 0.3618, 0.5907, 0.3618, 0.5907, 0.3618, 0.6289, 0.3618, 0.8592, 0.0, 0.8281, 0.0, 0.8281, 0.0, 0.8592, 0.0, 0.5907, 0.3618, 0.5526, 0.3618, 0.5526, 0.3618, 0.5907, 0.3618, 0.7344, 0.3618, 0.8281, 0.3618, 0.8281, 0.3618, 0.7344, 0.3618, 0.667, 0.9569, 0.7608, 0.9569, 0.7608, 0.9569, 0.667, 0.9569, 0.7608, 0.9569, 0.667, 0.9569, 0.4756, 0.5014, 0.8915, 0.7237, 0.6289, 0.3618, 0.667, 0.3618, 0.8915, 0.7237, 0.8592, 0.0, 0.5907, 0.3618, 0.6289, 0.3618, 0.8592, 0.0, 0.8903, 0.0, 0.5526, 0.3618, 0.5907, 0.3618, 0.8903, 0.0, 0.9213, 0.0, 0.8281, 0.3618, 0.7344, 0.3618, 0.9213, 0.0, 0.4802, 0.7346, 0.8151, 0.7237, 0.4756, 0.5014, 0.667, 0.9569, 0.667, 0.9569, 0.4802, 0.7346, 0.8151, 0.595, 0.8281, 0.3618, 0.8281, 0.3618])
me_cylinder_045.materials.append(mat_corner_rings_001)
me_cylinder_045.update()
me_cylinder_046 = bpy.data.meshes.new('Cylinder.046')
me_cylinder_046.from_pydata([(1.291, 0.2166, 8.908), (-1.746, 0.2166, -1.231), (-1.748, 0.2166, 1.228), (1.309, 0.2166, -8.905), (-1.744, 0.2166, -3.691), (2.379, 0.2166, 7.258), (-0.09794, 0.2166, 3.005), (-0.09666, 0.2166, 1.001), (-1.749, 0.2166, 3.688), (2.393, 0.2166, -7.254), (-0.0941, 0.2166, -3.006), (-0.09538, 0.2166, -1.002), (2.379, -0.2166, 7.258), (-0.0941, -0.2166, -3.006), (2.393, -0.2166, -7.254), (-0.09666, -0.2166, 1.001), (-0.09794, -0.2166, 3.005), (-0.09538, -0.2166, -1.002), (1.291, -0.2166, 8.908), (-1.746, -0.2166, -1.231), (-1.744, -0.2166, -3.691), (-1.748, -0.2166, 1.228), (1.309, -0.2166, -8.905), (-1.749, -0.2166, 3.688)], [], [(16, 15, 7, 6), (13, 14, 9, 10), (5, 6, 8, 0), (7, 2, 8, 6), (1, 2, 7, 11), (1, 11, 10, 4), (4, 10, 9, 3), (15, 17, 11, 7), (12, 16, 6, 5), (20, 19, 1, 4), (19, 21, 2, 1), (17, 13, 10, 11), (21, 23, 8, 2), (23, 18, 0, 8), (22, 20, 4, 3), (20, 22, 14, 13), (19, 20, 13, 17), (21, 19, 17, 15), (23, 21, 15, 16), (18, 23, 16, 12), (9, 14, 22, 3), (12, 5, 0, 18)])
me_cylinder_046.polygons.foreach_set('use_smooth', [True] * 22)
_uv = me_cylinder_046.uv_layers.new(name='UVMap')
_uv.uv.foreach_set('vector', [0.9213, 0.0, 0.8903, 0.0, 0.8903, 0.0, 0.9213, 0.0, 0.8915, 0.7237, 0.8151, 0.7237, 0.8151, 0.7237, 0.8915, 0.7237, 0.8151, 0.595, 0.4038, 0.7346, 0.7344, 0.3618, 0.5526, 0.3618, 0.8903, 0.0, 0.5907, 0.3618, 0.5526, 0.3618, 0.4038, 0.7346, 0.6289, 0.3618, 0.5907, 0.3618, 0.8903, 0.0, 0.8592, 0.0, 0.6289, 0.3618, 0.8592, 0.0, 0.8281, 0.0, 0.667, 0.3618, 0.667, 0.3618, 0.8281, 0.0, 0.8151, 0.7237, 0.667, 0.9569, 0.8903, 0.0, 0.8592, 0.0, 0.8592, 0.0, 0.8903, 0.0, 0.4802, 0.7346, 0.4038, 0.7346, 0.4038, 0.7346, 0.4802, 0.7346, 0.667, 0.3618, 0.6289, 0.3618, 0.6289, 0.3618, 0.667, 0.3618, 0.6289, 0.3618, 0.5907, 0.3618, 0.5907, 0.3618, 0.6289, 0.3618, 0.8592, 0.0, 0.8281, 0.0, 0.8281, 0.0, 0.8592, 0.0, 0.5907, 0.3618, 0.5526, 0.3618, 0.5526, 0.3618, 0.5907, 0.3618, 0.7344, 0.3618, 0.8281, 0.3618, 0.8281, 0.3618, 0.7344, 0.3618, 0.667, 0.9569, 0.7608, 0.9569, 0.7608, 0.9569, 0.667, 0.9569, 0.7608, 0.9569, 0.667, 0.9569, 0.4756, 0.5014, 0.8915, 0.7237, 0.6289, 0.3618, 0.667, 0.3618, 0.8915, 0.7237, 0.8592, 0.0, 0.5907, 0.3618, 0.6289, 0.3618, 0.8592, 0.0, 0.8903, 0.0, 0.5526, 0.3618, 0.5907, 0.3618, 0.8903, 0.0, 0.9213, 0.0, 0.8281, 0.3618, 0.7344, 0.3618, 0.9213, 0.0, 0.4802, 0.7346, 0.8151, 0.7237, 0.4756, 0.5014, 0.667, 0.9569, 0.667, 0.9569, 0.4802, 0.7346, 0.8151, 0.595, 0.8281, 0.3618, 0.8281, 0.3618])
me_cylinder_046.materials.append(mat_orange_steel_001)
me_cylinder_046.update()
me_cylinder_047 = bpy.data.meshes.new('Cylinder.047')
me_cylinder_047.from_pydata([(-0.6562, 0.1824, 7.258), (1.82, 0.1824, 3.005), (1.819, 0.1824, 1.001), (-0.6709, 0.1824, -7.254), (1.816, 0.1824, -3.006), (1.818, 0.1824, -1.003), (-0.6562, -0.1824, 7.258), (1.816, -0.1824, -3.006), (-0.6709, -0.1824, -7.254), (1.819, -0.1824, 1.001), (1.82, -0.1824, 3.005), (1.818, -0.1824, -1.003), (-0.991, -0.1824, -7.254), (-0.991, 0.1824, -7.254), (-0.991, -0.1824, -3.006), (-0.991, 0.1824, -3.006), (-0.991, 0.1824, -1.003), (-0.991, 0.1824, 1.001), (-0.991, 0.1824, 3.005), (-0.991, 0.1824, 7.258), (-0.991, -0.1824, 7.258), (-0.991, -0.1824, 3.005), (-0.991, -0.1824, 1.001), (-0.991, -0.1824, -1.003)], [], [(10, 1, 2, 9), (7, 4, 3, 8), (9, 2, 5, 11), (6, 0, 1, 10), (11, 5, 4, 7), (18, 21, 20, 19), (17, 22, 21, 18), (17, 16, 23, 22), (14, 15, 13, 12), (14, 12, 8, 7), (16, 5, 4, 15), (17, 2, 5, 16), (23, 14, 15, 16), (21, 22, 9, 10), (22, 23, 11, 9), (23, 14, 7, 11), (10, 6, 20, 21), (6, 0, 19, 20), (1, 18, 19, 0), (1, 2, 17, 18), (4, 3, 13, 15), (3, 8, 12, 13)])
me_cylinder_047.polygons.foreach_set('use_smooth', [True] * 22)
_uv = me_cylinder_047.uv_layers.new(name='UVMap')
_uv.uv.foreach_set('vector', [0.9213, 0.0, 0.9213, 0.0, 0.8903, 0.0, 0.8903, 0.0, 0.8915, 0.7237, 0.8281, 0.0, 0.8151, 0.7237, 0.4756, 0.5014, 0.8903, 0.0, 0.8903, 0.0, 0.8592, 0.0, 0.8592, 0.0, 0.4802, 0.7346, 0.4802, 0.7346, 0.4038, 0.7346, 0.4038, 0.7346, 0.8592, 0.0, 0.8592, 0.0, 0.8281, 0.0, 0.8281, 0.0, 0.9213, 0.0, 0.4038, 0.7346, 0.4802, 0.7346, 0.8151, 0.595, 0.8903, 0.0, 0.8903, 0.0, 0.4038, 0.7346, 0.9213, 0.0, 0.8903, 0.0, 0.8592, 0.0, 0.8592, 0.0, 0.8903, 0.0, 0.8915, 0.7237, 0.8598, 0.3618, 0.8151, 0.7237, 0.6454, 0.6126, 0.8915, 0.7237, 0.6454, 0.6126, 0.4756, 0.5014, 0.8915, 0.7237, 0.8592, 0.0, 0.8592, 0.0, 0.8281, 0.0, 0.8598, 0.3618, 0.8903, 0.0, 0.8903, 0.0, 0.8592, 0.0, 0.8592, 0.0, 0.8592, 0.0, 0.8598, 0.3618, 0.8598, 0.3618, 0.8592, 0.0, 0.4038, 0.7346, 0.8903, 0.0, 0.8903, 0.0, 0.4038, 0.7346, 0.8903, 0.0, 0.8592, 0.0, 0.8592, 0.0, 0.8903, 0.0, 0.8592, 0.0, 0.8598, 0.3618, 0.8281, 0.0, 0.8592, 0.0, 0.4038, 0.7346, 0.4802, 0.7346, 0.4802, 0.7346, 0.4038, 0.7346, 0.4802, 0.7346, 0.8151, 0.595, 0.6477, 0.6648, 0.4802, 0.7346, 0.9213, 0.0, 0.9213, 0.0, 0.8151, 0.595, 0.8151, 0.595, 0.9213, 0.0, 0.8903, 0.0, 0.8903, 0.0, 0.9213, 0.0, 0.8281, 0.0, 0.8151, 0.7237, 0.8151, 0.7237, 0.8598, 0.3618, 0.8151, 0.7237, 0.8151, 0.7237, 0.8151, 0.7237, 0.8151, 0.7237])
me_cylinder_047.materials.append(mat_glass_001)
me_cylinder_047.update()
me_cylinder_048 = bpy.data.meshes.new('Cylinder.048')
me_cylinder_048.from_pydata([(-1.291, 0.2166, 8.908), (1.746, 0.2166, -1.231), (1.748, 0.2166, 1.228), (-1.309, 0.2166, -8.905), (1.744, 0.2166, -3.691), (-2.379, 0.2166, 7.258), (0.09794, 0.2166, 3.005), (0.09666, 0.2166, 1.001), (1.749, 0.2166, 3.688), (-2.393, 0.2166, -7.254), (0.0941, 0.2166, -3.006), (0.09538, 0.2166, -1.002), (-2.379, -0.2166, 7.258), (0.0941, -0.2166, -3.006), (-2.393, -0.2166, -7.254), (0.09666, -0.2166, 1.001), (0.09794, -0.2166, 3.005), (0.09538, -0.2166, -1.002), (-1.291, -0.2166, 8.908), (1.746, -0.2166, -1.231), (1.744, -0.2166, -3.691), (1.748, -0.2166, 1.228), (-1.309, -0.2166, -8.905), (1.749, -0.2166, 3.688)], [], [(16, 6, 7, 15), (13, 10, 9, 14), (5, 0, 8, 6), (7, 6, 8, 2), (1, 11, 7, 2), (1, 4, 10, 11), (4, 3, 9, 10), (15, 7, 11, 17), (12, 5, 6, 16), (20, 4, 1, 19), (19, 1, 2, 21), (17, 11, 10, 13), (21, 2, 8, 23), (23, 8, 0, 18), (22, 3, 4, 20), (20, 13, 14, 22), (19, 17, 13, 20), (21, 15, 17, 19), (23, 16, 15, 21), (18, 12, 16, 23), (9, 3, 22, 14), (12, 18, 0, 5)])
me_cylinder_048.polygons.foreach_set('use_smooth', [True] * 22)
_uv = me_cylinder_048.uv_layers.new(name='UVMap')
_uv.uv.foreach_set('vector', [0.9213, 0.0, 0.9213, 0.0, 0.8903, 0.0, 0.8903, 0.0, 0.8915, 0.7237, 0.8915, 0.7237, 0.8151, 0.7237, 0.8151, 0.7237, 0.8151, 0.595, 0.5526, 0.3618, 0.7344, 0.3618, 0.4038, 0.7346, 0.8903, 0.0, 0.4038, 0.7346, 0.5526, 0.3618, 0.5907, 0.3618, 0.6289, 0.3618, 0.8592, 0.0, 0.8903, 0.0, 0.5907, 0.3618, 0.6289, 0.3618, 0.667, 0.3618, 0.8281, 0.0, 0.8592, 0.0, 0.667, 0.3618, 0.667, 0.9569, 0.8151, 0.7237, 0.8281, 0.0, 0.8903, 0.0, 0.8903, 0.0, 0.8592, 0.0, 0.8592, 0.0, 0.4802, 0.7346, 0.4802, 0.7346, 0.4038, 0.7346, 0.4038, 0.7346, 0.667, 0.3618, 0.667, 0.3618, 0.6289, 0.3618, 0.6289, 0.3618, 0.6289, 0.3618, 0.6289, 0.3618, 0.5907, 0.3618, 0.5907, 0.3618, 0.8592, 0.0, 0.8592, 0.0, 0.8281, 0.0, 0.8281, 0.0, 0.5907, 0.3618, 0.5907, 0.3618, 0.5526, 0.3618, 0.5526, 0.3618, 0.7344, 0.3618, 0.7344, 0.3618, 0.8281, 0.3618, 0.8281, 0.3618, 0.667, 0.9569, 0.667, 0.9569, 0.7608, 0.9569, 0.7608, 0.9569, 0.7608, 0.9569, 0.8915, 0.7237, 0.4756, 0.5014, 0.667, 0.9569, 0.6289, 0.3618, 0.8592, 0.0, 0.8915, 0.7237, 0.667, 0.3618, 0.5907, 0.3618, 0.8903, 0.0, 0.8592, 0.0, 0.6289, 0.3618, 0.5526, 0.3618, 0.9213, 0.0, 0.8903, 0.0, 0.5907, 0.3618, 0.8281, 0.3618, 0.4802, 0.7346, 0.9213, 0.0, 0.7344, 0.3618, 0.8151, 0.7237, 0.667, 0.9569, 0.667, 0.9569, 0.4756, 0.5014, 0.4802, 0.7346, 0.8281, 0.3618, 0.8281, 0.3618, 0.8151, 0.595])
me_cylinder_048.materials.append(mat_orange_steel_001)
me_cylinder_048.update()
me_cylinder_049 = bpy.data.meshes.new('Cylinder.049')
me_cylinder_049.from_pydata([(-1.291, 0.2878, 8.908), (1.746, 0.2878, -1.231), (1.748, 0.2878, 1.228), (-1.309, 0.2878, -8.905), (1.744, 0.2878, -3.691), (-2.379, 0.2878, 7.258), (0.09794, 0.2878, 3.005), (0.09666, 0.2878, 1.001), (1.749, 0.2878, 3.688), (-2.393, 0.2878, -7.254), (0.0941, 0.2878, -3.006), (0.09538, 0.2878, -1.002), (-2.379, -0.2878, 7.258), (0.0941, -0.2878, -3.006), (-2.393, -0.2878, -7.254), (0.09666, -0.2878, 1.001), (0.09794, -0.2878, 3.005), (0.09538, -0.2878, -1.002), (-1.291, -0.2878, 8.908), (1.746, -0.2878, -1.231), (1.744, -0.2878, -3.691), (1.748, -0.2878, 1.228), (-1.309, -0.2878, -8.905), (1.749, -0.2878, 3.688)], [], [(16, 6, 7, 15), (13, 10, 9, 14), (5, 0, 8, 6), (7, 6, 8, 2), (1, 11, 7, 2), (1, 4, 10, 11), (4, 3, 9, 10), (15, 7, 11, 17), (12, 5, 6, 16), (20, 4, 1, 19), (19, 1, 2, 21), (17, 11, 10, 13), (21, 2, 8, 23), (23, 8, 0, 18), (22, 3, 4, 20), (20, 13, 14, 22), (19, 17, 13, 20), (21, 15, 17, 19), (23, 16, 15, 21), (18, 12, 16, 23), (9, 3, 22, 14), (12, 18, 0, 5)])
me_cylinder_049.polygons.foreach_set('use_smooth', [True] * 22)
_uv = me_cylinder_049.uv_layers.new(name='UVMap')
_uv.uv.foreach_set('vector', [0.9213, 0.0, 0.9213, 0.0, 0.8903, 0.0, 0.8903, 0.0, 0.8915, 0.7237, 0.8915, 0.7237, 0.8151, 0.7237, 0.8151, 0.7237, 0.8151, 0.595, 0.5526, 0.3618, 0.7344, 0.3618, 0.4038, 0.7346, 0.8903, 0.0, 0.4038, 0.7346, 0.5526, 0.3618, 0.5907, 0.3618, 0.6289, 0.3618, 0.8592, 0.0, 0.8903, 0.0, 0.5907, 0.3618, 0.6289, 0.3618, 0.667, 0.3618, 0.8281, 0.0, 0.8592, 0.0, 0.667, 0.3618, 0.667, 0.9569, 0.8151, 0.7237, 0.8281, 0.0, 0.8903, 0.0, 0.8903, 0.0, 0.8592, 0.0, 0.8592, 0.0, 0.4802, 0.7346, 0.4802, 0.7346, 0.4038, 0.7346, 0.4038, 0.7346, 0.667, 0.3618, 0.667, 0.3618, 0.6289, 0.3618, 0.6289, 0.3618, 0.6289, 0.3618, 0.6289, 0.3618, 0.5907, 0.3618, 0.5907, 0.3618, 0.8592, 0.0, 0.8592, 0.0, 0.8281, 0.0, 0.8281, 0.0, 0.5907, 0.3618, 0.5907, 0.3618, 0.5526, 0.3618, 0.5526, 0.3618, 0.7344, 0.3618, 0.7344, 0.3618, 0.8281, 0.3618, 0.8281, 0.3618, 0.667, 0.9569, 0.667, 0.9569, 0.7608, 0.9569, 0.7608, 0.9569, 0.7608, 0.9569, 0.8915, 0.7237, 0.4756, 0.5014, 0.667, 0.9569, 0.6289, 0.3618, 0.8592, 0.0, 0.8915, 0.7237, 0.667, 0.3618, 0.5907, 0.3618, 0.8903, 0.0, 0.8592, 0.0, 0.6289, 0.3618, 0.5526, 0.3618, 0.9213, 0.0, 0.8903, 0.0, 0.5907, 0.3618, 0.8281, 0.3618, 0.4802, 0.7346, 0.9213, 0.0, 0.7344, 0.3618, 0.8151, 0.7237, 0.667, 0.9569, 0.667, 0.9569, 0.4756, 0.5014, 0.4802, 0.7346, 0.8281, 0.3618, 0.8281, 0.3618, 0.8151, 0.595])
me_cylinder_049.materials.append(mat_corner_rings_001)
me_cylinder_049.update()
me_cylinder_050 = bpy.data.meshes.new('Cylinder.050')
me_cylinder_050.from_pydata([(-1.291, 0.3533, 8.908), (1.746, 0.3533, -1.231), (1.748, 0.3533, 1.228), (-1.309, 0.3533, -8.905), (1.744, 0.3533, -3.691), (-2.379, 0.3533, 7.258), (0.09794, 0.3533, 3.005), (0.09666, 0.3533, 1.001), (1.749, 0.3533, 3.688), (-2.393, 0.3533, -7.254), (0.0941, 0.3533, -3.006), (0.09538, 0.3533, -1.002), (-2.379, -0.3533, 7.258), (0.0941, -0.3533, -3.006), (-2.393, -0.3533, -7.254), (0.09666, -0.3533, 1.001), (0.09794, -0.3533, 3.005), (0.09538, -0.3533, -1.002), (-1.291, -0.3533, 8.908), (1.746, -0.3533, -1.231), (1.744, -0.3533, -3.691), (1.748, -0.3533, 1.228), (-1.309, -0.3533, -8.905), (1.749, -0.3533, 3.688)], [], [(16, 6, 7, 15), (13, 10, 9, 14), (5, 0, 8, 6), (7, 6, 8, 2), (1, 11, 7, 2), (1, 4, 10, 11), (4, 3, 9, 10), (15, 7, 11, 17), (12, 5, 6, 16), (20, 4, 1, 19), (19, 1, 2, 21), (17, 11, 10, 13), (21, 2, 8, 23), (23, 8, 0, 18), (22, 3, 4, 20), (20, 13, 14, 22), (19, 17, 13, 20), (21, 15, 17, 19), (23, 16, 15, 21), (18, 12, 16, 23), (12, 18, 0, 5), (9, 3, 22, 14)])
me_cylinder_050.polygons.foreach_set('use_smooth', [True] * 22)
_uv = me_cylinder_050.uv_layers.new(name='UVMap')
_uv.uv.foreach_set('vector', [0.9213, 0.0, 0.9213, 0.0, 0.8903, 0.0, 0.8903, 0.0, 0.8915, 0.7237, 0.8915, 0.7237, 0.8151, 0.7237, 0.8151, 0.7237, 0.8151, 0.595, 0.5526, 0.3618, 0.7344, 0.3618, 0.4038, 0.7346, 0.8903, 0.0, 0.4038, 0.7346, 0.5526, 0.3618, 0.5907, 0.3618, 0.6289, 0.3618, 0.8592, 0.0, 0.8903, 0.0, 0.5907, 0.3618, 0.6289, 0.3618, 0.667, 0.3618, 0.8281, 0.0, 0.8592, 0.0, 0.667, 0.3618, 0.667, 0.9569, 0.8151, 0.7237, 0.8281, 0.0, 0.8903, 0.0, 0.8903, 0.0, 0.8592, 0.0, 0.8592, 0.0, 0.4802, 0.7346, 0.4802, 0.7346, 0.4038, 0.7346, 0.4038, 0.7346, 0.667, 0.3618, 0.667, 0.3618, 0.6289, 0.3618, 0.6289, 0.3618, 0.6289, 0.3618, 0.6289, 0.3618, 0.5907, 0.3618, 0.5907, 0.3618, 0.8592, 0.0, 0.8592, 0.0, 0.8281, 0.0, 0.8281, 0.0, 0.5907, 0.3618, 0.5907, 0.3618, 0.5526, 0.3618, 0.5526, 0.3618, 0.7344, 0.3618, 0.7344, 0.3618, 0.8281, 0.3618, 0.8281, 0.3618, 0.667, 0.9569, 0.667, 0.9569, 0.7608, 0.9569, 0.7608, 0.9569, 0.7608, 0.9569, 0.8915, 0.7237, 0.4756, 0.5014, 0.667, 0.9569, 0.6289, 0.3618, 0.8592, 0.0, 0.8915, 0.7237, 0.667, 0.3618, 0.5907, 0.3618, 0.8903, 0.0, 0.8592, 0.0, 0.6289, 0.3618, 0.5526, 0.3618, 0.9213, 0.0, 0.8903, 0.0, 0.5907, 0.3618, 0.8281, 0.3618, 0.4802, 0.7346, 0.9213, 0.0, 0.7344, 0.3618, 0.4802, 0.7346, 0.8281, 0.3618, 0.8281, 0.3618, 0.8151, 0.595, 0.8151, 0.7237, 0.667, 0.9569, 0.667, 0.9569, 0.4756, 0.5014])
me_cylinder_050.materials.append(mat_orange_steel_001)
me_cylinder_050.update()
me_cylinder_051 = bpy.data.meshes.new('Cylinder.051')
me_cylinder_051.from_pydata([(5.851, 9.64, 8.909), (8.904, 9.64, 3.695), (8.909, 9.64, -3.684), (5.869, 9.64, -8.904), (-5.851, 9.64, -8.909), (-8.904, 9.64, -3.695), (-8.909, 9.64, 3.684), (-5.869, 9.64, 8.904), (4.767, 9.64, 7.258), (7.258, 9.64, -3.001), (-4.767, 9.64, -7.258), (-7.258, 9.64, 3.001), (-4.781, 9.64, 7.254), (4.781, 9.64, -7.254), (7.254, 9.64, 3.01), (-7.254, 9.64, -3.01), (-7.257, 9.64, 0.9972), (-7.255, 9.64, -1.006), (-8.906, 9.64, -1.235), (-8.907, 9.64, 1.224), (8.906, 9.64, 1.235), (8.907, 9.64, -1.224), (7.257, 9.64, -0.9972), (7.255, 9.64, 1.006), (5.851, 11.76, 8.909), (8.904, 11.76, 3.695), (-5.869, 11.76, 8.904), (-8.906, 11.76, -1.235), (-8.907, 11.76, 1.224), (8.906, 11.76, 1.235), (-5.851, 11.76, -8.909), (-8.904, 11.76, -3.695), (4.767, 11.76, 7.258), (-4.781, 11.76, 7.254), (7.254, 11.76, 3.01), (-7.258, 11.76, 3.001), (-7.257, 11.76, 0.9972), (7.258, 11.76, -3.001), (7.257, 11.76, -0.9972), (4.781, 11.76, -7.254), (7.255, 11.76, 1.006), (8.909, 11.76, -3.684), (5.869, 11.76, -8.904), (-8.909, 11.76, 3.684), (-4.767, 11.76, -7.258), (-7.254, 11.76, -3.01), (-7.255, 11.76, -1.006), (8.907, 11.76, -1.224), (7.257, 10.35, -0.9972), (7.257, 11.05, -0.9972), (4.767, 11.05, 7.258), (4.767, 10.35, 7.258), (-4.781, 10.35, 7.254), (-4.781, 11.05, 7.254), (7.255, 11.05, 1.006), (7.255, 10.35, 1.006), (7.254, 10.35, 3.01), (7.254, 11.05, 3.01), (-7.254, 11.05, -3.01), (-7.254, 10.35, -3.01), (-4.767, 10.35, -7.258), (-4.767, 11.05, -7.258), (4.781, 11.05, -7.254), (4.781, 10.35, -7.254), (7.258, 10.35, -3.001), (7.258, 11.05, -3.001), (-7.257, 10.35, 0.9972), (-7.257, 11.05, 0.9972), (-7.258, 11.05, 3.001), (-7.258, 10.35, 3.001), (-7.255, 10.35, -1.006), (-7.255, 11.05, -1.006), (8.904, 10.35, 3.695), (8.904, 11.05, 3.695), (8.907, 11.05, -1.224), (8.907, 10.35, -1.224), (8.909, 10.35, -3.684), (8.909, 11.05, -3.684), (5.851, 11.05, 8.909), (5.851, 10.35, 8.909), (-5.869, 11.05, 8.904), (-5.869, 10.35, 8.904), (8.906, 11.05, 1.235), (8.906, 10.35, 1.235), (5.869, 10.35, -8.904), (5.869, 11.05, -8.904), (-8.906, 10.35, -1.235), (-8.906, 11.05, -1.235), (-8.904, 11.05, -3.695), (-8.904, 10.35, -3.695), (-8.907, 10.35, 1.224), (-8.907, 11.05, 1.224), (-5.851, 10.35, -8.909), (-5.851, 11.05, -8.909), (-8.909, 10.35, 3.684), (-8.909, 11.05, 3.684)], [], [(57, 50, 32, 34), (68, 67, 36, 35), (82, 74, 47, 29), (80, 78, 24, 26), (49, 54, 40, 38), (78, 73, 25, 24), (65, 49, 38, 37), (74, 77, 41, 47), (50, 53, 33, 32), (54, 57, 34, 40), (58, 61, 44, 45), (62, 65, 37, 39), (25, 34, 32, 24), (26, 24, 32, 33), (33, 35, 43, 26), (36, 28, 43, 35), (27, 28, 36, 46), (27, 46, 45, 31), (31, 45, 44, 30), (44, 39, 42, 30), (39, 37, 41, 42), (38, 47, 41, 37), (38, 40, 29, 47), (29, 40, 34, 25), (67, 71, 46, 36), (53, 68, 35, 33), (77, 85, 42, 41), (88, 87, 27, 31), (61, 62, 39, 44), (87, 91, 28, 27), (85, 93, 30, 42), (71, 58, 45, 46), (91, 95, 43, 28), (95, 80, 26, 43), (93, 88, 31, 30), (73, 82, 29, 25), (17, 15, 59, 70), (86, 90, 91, 87), (10, 13, 63, 60), (18, 19, 90, 86), (12, 11, 69, 52), (84, 92, 93, 85), (16, 17, 70, 66), (3, 4, 92, 84), (13, 9, 64, 63), (90, 94, 95, 91), (15, 10, 60, 59), (19, 6, 94, 90), (23, 14, 56, 55), (94, 81, 80, 95), (8, 12, 52, 51), (6, 7, 81, 94), (9, 22, 48, 64), (92, 89, 88, 93), (22, 23, 55, 48), (4, 5, 89, 92), (11, 16, 66, 69), (72, 83, 82, 73), (14, 8, 51, 56), (1, 20, 83, 72), (5, 18, 86, 89), (89, 86, 87, 88), (2, 3, 84, 76), (76, 84, 85, 77), (21, 2, 76, 75), (75, 76, 77, 74), (0, 1, 72, 79), (79, 72, 73, 78), (7, 0, 79, 81), (81, 79, 78, 80), (20, 21, 75, 83), (83, 75, 74, 82), (90, 94, 69, 66), (86, 90, 66, 70), (89, 86, 70, 59), (92, 89, 59, 60), (84, 92, 60, 63), (76, 84, 63, 64), (75, 76, 64, 48), (83, 75, 48, 55), (72, 83, 55, 56), (79, 72, 56, 51), (81, 79, 51, 52), (94, 81, 52, 69), (73, 78, 50, 57), (82, 73, 57, 54), (74, 82, 54, 49), (77, 74, 49, 65), (85, 77, 65, 62), (93, 85, 62, 61), (88, 93, 61, 58), (87, 88, 58, 71), (91, 87, 71, 67), (95, 91, 67, 68), (80, 95, 68, 53), (78, 80, 53, 50), (60, 61, 62, 63), (60, 92, 93, 61), (85, 84, 63, 62), (51, 50, 53, 52), (78, 50, 51, 79), (81, 80, 53, 52), (7, 12, 8, 0), (1, 0, 8, 14), (20, 1, 14, 23), (22, 21, 20, 23), (22, 9, 2, 21), (13, 3, 2, 9), (10, 4, 3, 13), (5, 4, 10, 15), (18, 5, 15, 17), (18, 17, 16, 19), (16, 11, 6, 19), (12, 7, 6, 11)])
me_cylinder_051.polygons.foreach_set('use_smooth', [1, 1, 1, 1, 0, 1, 1, 1, 1, 1, 1, 1, 1, 1, 1, 1, 1, 1, 1, 1, 1, 1, 0, 1, 1, 1, 1, 1, 1, 1, 1, 1, 1, 1, 1, 1, 1, 1, 1, 1, 1, 1, 1, 1, 1, 1, 1, 1, 1, 1, 1, 1, 1, 1, 0, 1, 1, 1, 1, 1, 1, 1, 1, 1, 1, 1, 1, 1, 1, 1, 1, 1, 1, 1, 1, 1, 1, 1, 1, 0, 1, 1, 1, 1, 1, 1, 0, 1, 1, 1, 1, 1, 1, 1, 1, 1, 1, 1, 1, 1, 1, 1, 1, 1, 1, 0, 1, 1, 1, 1, 1, 1, 1, 1])
me_cylinder_051.polygons.foreach_set('material_index', [2, 2, 2, 2, 2, 2, 2, 2, 2, 2, 2, 2, 2, 2, 2, 2, 2, 2, 2, 2, 2, 2, 2, 2, 2, 2, 2, 2, 2, 2, 2, 2, 2, 2, 2, 2, 2, 2, 2, 2, 2, 2, 2, 2, 2, 2, 2, 2, 2, 2, 2, 2, 2, 2, 2, 2, 2, 2, 2, 2, 2, 2, 2, 2, 2, 2, 2, 2, 2, 2, 2, 2, 2, 2, 2, 2, 2, 2, 2, 2, 2, 2, 2, 2, 2, 2, 2, 2, 2, 2, 2, 2, 2, 2, 2, 2, 0, 0, 0, 0, 0, 0, 2, 2, 2, 2, 2, 2, 2, 2, 2, 2, 2, 2])
_uv = me_cylinder_051.uv_layers.new(name='UVMap')
_uv.uv.foreach_set('vector', [0.4756, 0.7346, 0.552, 0.7346, 0.552, 0.7346, 0.4756, 0.7346, 0.9213, 0.0, 0.8903, 0.0, 0.8903, 0.0, 0.9213, 0.0, 0.2512, 0.6382, 0.2894, 0.6382, 0.2894, 0.6382, 0.2512, 0.6382, 0.5526, 0.3618, 0.7344, 0.3618, 0.7344, 0.3618, 0.5526, 0.3618, 0.5837, 0.9569, 0.6148, 0.9569, 0.6148, 0.9569, 0.5837, 0.9569, 0.9089, 0.3618, 0.8151, 0.3618, 0.8151, 0.3618, 0.9089, 0.3618, 0.5526, 0.9569, 0.5837, 0.9569, 0.5837, 0.9569, 0.5526, 0.9569, 0.2894, 0.6382, 0.3275, 0.6382, 0.3275, 0.6382, 0.2894, 0.6382, 0.667, 0.595, 0.8151, 0.595, 0.8151, 0.595, 0.667, 0.595, 0.6148, 0.9569, 0.6458, 0.9569, 0.6458, 0.9569, 0.6148, 0.9569, 0.8915, 0.7237, 0.8151, 0.7237, 0.8151, 0.7237, 0.8915, 0.7237, 0.4038, 0.7346, 0.3275, 0.7346, 0.3275, 0.7346, 0.4038, 0.7346, 0.8151, 0.3618, 0.4756, 0.7346, 0.552, 0.7346, 0.9089, 0.3618, 0.5526, 0.3618, 0.9089, 0.3618, 0.667, 0.595, 0.8151, 0.595, 0.8151, 0.595, 0.4038, 0.7346, 0.7344, 0.3618, 0.5526, 0.3618, 0.8903, 0.0, 0.5907, 0.3618, 0.5526, 0.3618, 0.4038, 0.7346, 0.6289, 0.3618, 0.5907, 0.3618, 0.8903, 0.0, 0.8592, 0.0, 0.6289, 0.3618, 0.8592, 0.0, 0.8281, 0.0, 0.667, 0.3618, 0.667, 0.3618, 0.8281, 0.0, 0.8151, 0.7237, 0.667, 0.9569, 0.8151, 0.7237, 0.3275, 0.5014, 0.1818, 0.2763, 0.667, 0.9569, 0.3275, 0.5014, 0.3275, 0.7346, 0.09371, 0.6382, 0.1818, 0.2763, 0.5837, 0.9569, 0.2894, 0.6382, 0.3275, 0.6382, 0.3275, 0.7346, 0.5837, 0.9569, 0.6148, 0.9569, 0.2512, 0.6382, 0.2894, 0.6382, 0.2512, 0.6382, 0.6148, 0.9569, 0.6458, 0.9569, 0.8151, 0.3618, 0.8903, 0.0, 0.8592, 0.0, 0.8592, 0.0, 0.8903, 0.0, 0.4802, 0.7346, 0.4038, 0.7346, 0.4038, 0.7346, 0.4802, 0.7346, 0.09371, 0.6382, 0.0, 0.6382, 0.0, 0.6382, 0.09371, 0.6382, 0.667, 0.3618, 0.6289, 0.3618, 0.6289, 0.3618, 0.667, 0.3618, 0.4756, 0.5014, 0.3275, 0.5014, 0.3275, 0.5014, 0.4756, 0.5014, 0.6289, 0.3618, 0.5907, 0.3618, 0.5907, 0.3618, 0.6289, 0.3618, 0.1818, 0.2763, 0.0, 0.2763, 0.0, 0.2763, 0.1818, 0.2763, 0.8592, 0.0, 0.8281, 0.0, 0.8281, 0.0, 0.8592, 0.0, 0.5907, 0.3618, 0.5526, 0.3618, 0.5526, 0.3618, 0.5907, 0.3618, 0.7344, 0.3618, 0.8281, 0.3618, 0.8281, 0.3618, 0.7344, 0.3618, 0.667, 0.9569, 0.7608, 0.9569, 0.7608, 0.9569, 0.667, 0.9569, 0.2131, 0.6382, 0.2512, 0.6382, 0.2512, 0.6382, 0.2131, 0.6382, 0.8592, 0.0, 0.8281, 0.0, 0.8281, 0.0, 0.8592, 0.0, 0.6289, 0.3618, 0.5907, 0.3618, 0.5907, 0.3618, 0.6289, 0.3618, 0.4756, 0.5014, 0.3275, 0.5014, 0.3275, 0.5014, 0.4756, 0.5014, 0.6289, 0.3618, 0.5907, 0.3618, 0.5907, 0.3618, 0.6289, 0.3618, 0.4802, 0.7346, 0.4038, 0.7346, 0.4038, 0.7346, 0.4802, 0.7346, 0.1818, 0.2763, 0.0, 0.2763, 0.0, 0.2763, 0.1818, 0.2763, 0.8903, 0.0, 0.8592, 0.0, 0.8592, 0.0, 0.8903, 0.0, 0.1818, 0.2763, 0.0, 0.2763, 0.0, 0.2763, 0.1818, 0.2763, 0.4038, 0.7346, 0.3275, 0.7346, 0.3275, 0.7346, 0.4038, 0.7346, 0.5907, 0.3618, 0.5526, 0.3618, 0.5526, 0.3618, 0.5907, 0.3618, 0.8915, 0.7237, 0.8151, 0.7237, 0.8151, 0.7237, 0.8915, 0.7237, 0.5907, 0.3618, 0.5526, 0.3618, 0.5526, 0.3618, 0.5907, 0.3618, 0.6148, 0.9569, 0.6458, 0.9569, 0.6458, 0.9569, 0.6148, 0.9569, 0.7344, 0.3618, 0.8281, 0.3618, 0.8281, 0.3618, 0.7344, 0.3618, 0.667, 0.595, 0.8151, 0.595, 0.8151, 0.595, 0.667, 0.595, 0.7344, 0.3618, 0.8281, 0.3618, 0.8281, 0.3618, 0.7344, 0.3618, 0.5526, 0.9569, 0.5837, 0.9569, 0.5837, 0.9569, 0.5526, 0.9569, 0.667, 0.9569, 0.7608, 0.9569, 0.7608, 0.9569, 0.667, 0.9569, 0.5837, 0.9569, 0.6148, 0.9569, 0.6148, 0.9569, 0.5837, 0.9569, 0.667, 0.9569, 0.7608, 0.9569, 0.7608, 0.9569, 0.667, 0.9569, 0.9213, 0.0, 0.8903, 0.0, 0.8903, 0.0, 0.9213, 0.0, 0.2131, 0.6382, 0.2512, 0.6382, 0.2512, 0.6382, 0.2131, 0.6382, 0.4756, 0.7346, 0.552, 0.7346, 0.552, 0.7346, 0.4756, 0.7346, 0.2131, 0.6382, 0.2512, 0.6382, 0.2512, 0.6382, 0.2131, 0.6382, 0.667, 0.3618, 0.6289, 0.3618, 0.6289, 0.3618, 0.667, 0.3618, 0.667, 0.3618, 0.6289, 0.3618, 0.6289, 0.3618, 0.667, 0.3618, 0.09371, 0.6382, 0.0, 0.6382, 0.0, 0.6382, 0.09371, 0.6382, 0.09371, 0.6382, 0.0, 0.6382, 0.0, 0.6382, 0.09371, 0.6382, 0.2894, 0.6382, 0.3275, 0.6382, 0.3275, 0.6382, 0.2894, 0.6382, 0.2894, 0.6382, 0.3275, 0.6382, 0.3275, 0.6382, 0.2894, 0.6382, 0.9089, 0.3618, 0.8151, 0.3618, 0.8151, 0.3618, 0.9089, 0.3618, 0.9089, 0.3618, 0.8151, 0.3618, 0.8151, 0.3618, 0.9089, 0.3618, 0.5526, 0.3618, 0.7344, 0.3618, 0.7344, 0.3618, 0.5526, 0.3618, 0.5526, 0.3618, 0.7344, 0.3618, 0.7344, 0.3618, 0.5526, 0.3618, 0.2512, 0.6382, 0.2894, 0.6382, 0.2894, 0.6382, 0.2512, 0.6382, 0.2512, 0.6382, 0.2894, 0.6382, 0.2894, 0.6382, 0.2512, 0.6382, 0.5907, 0.3618, 0.5526, 0.3618, 0.9213, 0.0, 0.8903, 0.0, 0.6289, 0.3618, 0.5907, 0.3618, 0.8903, 0.0, 0.8592, 0.0, 0.667, 0.3618, 0.6289, 0.3618, 0.8592, 0.0, 0.8281, 0.0, 0.667, 0.9569, 0.7608, 0.9569, 0.8281, 0.0, 0.8151, 0.7237, 0.1818, 0.2763, 0.0, 0.2763, 0.8151, 0.7237, 0.3275, 0.5014, 0.09371, 0.6382, 0.0, 0.6382, 0.3275, 0.5014, 0.3275, 0.7346, 0.2894, 0.6382, 0.3275, 0.6382, 0.3275, 0.7346, 0.5837, 0.9569, 0.2512, 0.6382, 0.2894, 0.6382, 0.5837, 0.9569, 0.6148, 0.9569, 0.2131, 0.6382, 0.2512, 0.6382, 0.6148, 0.9569, 0.6458, 0.9569, 0.9089, 0.3618, 0.8151, 0.3618, 0.6458, 0.9569, 0.552, 0.7346, 0.5526, 0.3618, 0.7344, 0.3618, 0.552, 0.7346, 0.8151, 0.595, 0.7344, 0.3618, 0.8281, 0.3618, 0.8151, 0.595, 0.4038, 0.7346, 0.8151, 0.3618, 0.9089, 0.3618, 0.552, 0.7346, 0.4756, 0.7346, 0.2512, 0.6382, 0.2131, 0.6382, 0.4756, 0.7346, 0.6148, 0.9569, 0.2894, 0.6382, 0.2512, 0.6382, 0.6148, 0.9569, 0.5837, 0.9569, 0.3275, 0.6382, 0.2894, 0.6382, 0.5837, 0.9569, 0.5526, 0.9569, 0.0, 0.6382, 0.09371, 0.6382, 0.5526, 0.9569, 0.4038, 0.7346, 0.0, 0.2763, 0.1818, 0.2763, 0.4038, 0.7346, 0.4756, 0.5014, 0.7608, 0.9569, 0.667, 0.9569, 0.4756, 0.5014, 0.8915, 0.7237, 0.6289, 0.3618, 0.667, 0.3618, 0.8915, 0.7237, 0.8592, 0.0, 0.5907, 0.3618, 0.6289, 0.3618, 0.8592, 0.0, 0.8903, 0.0, 0.5526, 0.3618, 0.5907, 0.3618, 0.8903, 0.0, 0.9213, 0.0, 0.8281, 0.3618, 0.7344, 0.3618, 0.9213, 0.0, 0.4802, 0.7346, 0.7344, 0.3618, 0.5526, 0.3618, 0.4802, 0.7346, 0.667, 0.595, 0.4756, 0.5014, 0.4756, 0.5014, 0.3275, 0.5014, 0.3275, 0.5014, 0.8151, 0.7237, 0.667, 0.9569, 0.0, 0.2763, 0.4756, 0.5014, 0.1818, 0.2763, 0.1818, 0.2763, 0.3275, 0.5014, 0.3275, 0.5014, 0.667, 0.595, 0.667, 0.595, 0.8151, 0.595, 0.8151, 0.595, 0.9089, 0.3618, 0.552, 0.7346, 0.667, 0.595, 0.9089, 0.3618, 0.8281, 0.3618, 0.8281, 0.3618, 0.4802, 0.7346, 0.8151, 0.595, 0.5526, 0.3618, 0.8151, 0.595, 0.667, 0.595, 0.7344, 0.3618, 0.8151, 0.3618, 0.7344, 0.3618, 0.552, 0.7346, 0.4756, 0.7346, 0.2512, 0.6382, 0.8151, 0.3618, 0.6458, 0.9569, 0.6148, 0.9569, 0.5837, 0.9569, 0.2894, 0.6382, 0.2512, 0.6382, 0.6148, 0.9569, 0.5837, 0.9569, 0.5526, 0.9569, 0.3275, 0.6382, 0.2894, 0.6382, 0.4038, 0.7346, 0.0, 0.6382, 0.09371, 0.6382, 0.5526, 0.9569, 0.4756, 0.5014, 0.0, 0.2763, 0.1818, 0.2763, 0.4038, 0.7346, 0.7608, 0.9569, 0.0, 0.2763, 0.8151, 0.7237, 0.8915, 0.7237, 0.6289, 0.3618, 0.7608, 0.9569, 0.8281, 0.0, 0.8592, 0.0, 0.6289, 0.3618, 0.8592, 0.0, 0.8903, 0.0, 0.5907, 0.3618, 0.8903, 0.0, 0.9213, 0.0, 0.5526, 0.3618, 0.5907, 0.3618, 0.8151, 0.595, 0.5526, 0.3618, 0.7344, 0.3618, 0.9213, 0.0])
me_cylinder_051.materials.append(mat_blue_steel_001)
me_cylinder_051.materials.append(mat_glass_001)
me_cylinder_051.materials.append(mat_blue_steel__notex__001)
me_cylinder_051.update()

# ---- objects
ob_cylinder_021 = bpy.data.objects.new('Cylinder.021', me_cylinder_039)
ob_cylinder_020 = bpy.data.objects.new('Cylinder.020', me_cylinder_040)
ob_cylinder_019 = bpy.data.objects.new('Cylinder.019', me_cylinder_041)
ob_cylinder_018 = bpy.data.objects.new('Cylinder.018', me_cylinder_042)
ob_cylinder_017 = bpy.data.objects.new('Cylinder.017', me_cylinder_043)
ob_cylinder_016 = bpy.data.objects.new('Cylinder.016', me_cylinder_044)
ob_cylinder_015 = bpy.data.objects.new('Cylinder.015', me_cylinder_045)
ob_cylinder_014 = bpy.data.objects.new('Cylinder.014', me_cylinder_046)
ob_cylinder_013 = bpy.data.objects.new('Cylinder.013', me_cylinder_047)
ob_cylinder_012 = bpy.data.objects.new('Cylinder.012', me_cylinder_048)
ob_cylinder_011 = bpy.data.objects.new('Cylinder.011', me_cylinder_049)
ob_cylinder_010 = bpy.data.objects.new('Cylinder.010', me_cylinder_050)
ob_cylinder_009 = bpy.data.objects.new('Cylinder.009', me_cylinder_051)

# ---- transforms, parenting, visibility, modifiers, constraints
ob_cylinder_021.location = (65.74, 10.7, -0.004274)
_m = ob_cylinder_021.modifiers.new('Auto Smooth', 'NODES')
_m.node_group = ng_auto_smooth
_gi = [s.identifier for s in ng_auto_smooth.interface.items_tree if s.item_type == 'SOCKET' and s.in_out == 'INPUT']
_m[_gi[1]] = 0.5236  # Angle
ob_cylinder_020.location = (65.59, 10.67, -0.003729)
_m = ob_cylinder_020.modifiers.new('Auto Smooth', 'NODES')
_m.node_group = ng_auto_smooth
_gi = [s.identifier for s in ng_auto_smooth.interface.items_tree if s.item_type == 'SOCKET' and s.in_out == 'INPUT']
_m[_gi[1]] = 0.5236  # Angle
ob_cylinder_019.location = (79.38, 10.7, -0.004274)
_m = ob_cylinder_019.modifiers.new('Auto Smooth', 'NODES')
_m.node_group = ng_auto_smooth
_gi = [s.identifier for s in ng_auto_smooth.interface.items_tree if s.item_type == 'SOCKET' and s.in_out == 'INPUT']
_m[_gi[1]] = 0.5236  # Angle
ob_cylinder_018.location = (79.53, 10.67, -0.003729)
_m = ob_cylinder_018.modifiers.new('Auto Smooth', 'NODES')
_m.node_group = ng_auto_smooth
_gi = [s.identifier for s in ng_auto_smooth.interface.items_tree if s.item_type == 'SOCKET' and s.in_out == 'INPUT']
_m[_gi[1]] = 0.5236  # Angle
ob_cylinder_017.location = (65.5, 10.67, -0.003729)
_m = ob_cylinder_017.modifiers.new('Auto Smooth', 'NODES')
_m.node_group = ng_auto_smooth
_gi = [s.identifier for s in ng_auto_smooth.interface.items_tree if s.item_type == 'SOCKET' and s.in_out == 'INPUT']
_m[_gi[1]] = 0.5236  # Angle
ob_cylinder_016.location = (65.43, 10.7, -0.004154)
_m = ob_cylinder_016.modifiers.new('Auto Smooth', 'NODES')
_m.node_group = ng_auto_smooth
_gi = [s.identifier for s in ng_auto_smooth.interface.items_tree if s.item_type == 'SOCKET' and s.in_out == 'INPUT']
_m[_gi[1]] = 0.5236  # Angle
ob_cylinder_015.location = (65.44, 10.7, -0.004154)
_m = ob_cylinder_015.modifiers.new('Auto Smooth', 'NODES')
_m.node_group = ng_auto_smooth
_gi = [s.identifier for s in ng_auto_smooth.interface.items_tree if s.item_type == 'SOCKET' and s.in_out == 'INPUT']
_m[_gi[1]] = 0.5236  # Angle
ob_cylinder_014.location = (65.43, 10.7, -0.004154)
_m = ob_cylinder_014.modifiers.new('Auto Smooth', 'NODES')
_m.node_group = ng_auto_smooth
_gi = [s.identifier for s in ng_auto_smooth.interface.items_tree if s.item_type == 'SOCKET' and s.in_out == 'INPUT']
_m[_gi[1]] = 0.5236  # Angle
ob_cylinder_013.location = (79.62, 10.67, -0.003729)
_m = ob_cylinder_013.modifiers.new('Auto Smooth', 'NODES')
_m.node_group = ng_auto_smooth
_gi = [s.identifier for s in ng_auto_smooth.interface.items_tree if s.item_type == 'SOCKET' and s.in_out == 'INPUT']
_m[_gi[1]] = 0.5236  # Angle
ob_cylinder_012.location = (79.69, 10.7, -0.004154)
_m = ob_cylinder_012.modifiers.new('Auto Smooth', 'NODES')
_m.node_group = ng_auto_smooth
_gi = [s.identifier for s in ng_auto_smooth.interface.items_tree if s.item_type == 'SOCKET' and s.in_out == 'INPUT']
_m[_gi[1]] = 0.5236  # Angle
ob_cylinder_011.location = (79.68, 10.7, -0.004154)
_m = ob_cylinder_011.modifiers.new('Auto Smooth', 'NODES')
_m.node_group = ng_auto_smooth
_gi = [s.identifier for s in ng_auto_smooth.interface.items_tree if s.item_type == 'SOCKET' and s.in_out == 'INPUT']
_m[_gi[1]] = 0.5236  # Angle
ob_cylinder_010.location = (79.69, 10.7, -0.004154)
_m = ob_cylinder_010.modifiers.new('Auto Smooth', 'NODES')
_m.node_group = ng_auto_smooth
_gi = [s.identifier for s in ng_auto_smooth.interface.items_tree if s.item_type == 'SOCKET' and s.in_out == 'INPUT']
_m[_gi[1]] = 0.5236  # Angle
ob_cylinder_009.location = (72.56, 0.0, 0.0)
_m = ob_cylinder_009.modifiers.new('Auto Smooth', 'NODES')
_m.node_group = ng_auto_smooth
_gi = [s.identifier for s in ng_auto_smooth.interface.items_tree if s.item_type == 'SOCKET' and s.in_out == 'INPUT']
_m[_gi[1]] = 0.5236  # Angle

# ---- collection membership
scene.collection.objects.link(ob_cylinder_021)
scene.collection.objects.link(ob_cylinder_020)
scene.collection.objects.link(ob_cylinder_019)
scene.collection.objects.link(ob_cylinder_018)
scene.collection.objects.link(ob_cylinder_017)
scene.collection.objects.link(ob_cylinder_016)
scene.collection.objects.link(ob_cylinder_015)
scene.collection.objects.link(ob_cylinder_014)
scene.collection.objects.link(ob_cylinder_013)
scene.collection.objects.link(ob_cylinder_012)
scene.collection.objects.link(ob_cylinder_011)
scene.collection.objects.link(ob_cylinder_010)
scene.collection.objects.link(ob_cylinder_009)

# ---- scene / render settings (as saved in the file)
scene.frame_start = 1; scene.frame_end = 250; scene.frame_set(65)
scene.render.engine = 'BLENDER_EEVEE_NEXT'
scene.render.fps = 60
scene.cycles.sampling_pattern = 'TABULATED_SOBOL'
scene.cycles.use_light_tree = False
scene.view_settings.view_transform = 'Filmic'
bpy.context.view_layer.update()

# ---- added for rendering (the .blend has no active camera): camera
cam_auto = bpy.data.cameras.new('AutoCamera')
cam_auto.lens = 50.0
cam_auto.sensor_width = 36.0
cam_auto.clip_end = 1000.0
ob_auto_camera = bpy.data.objects.new('AutoCamera', cam_auto)
scene.collection.objects.link(ob_auto_camera)
ob_auto_camera.location = (95.9566, -17.3756, 18.7173)
ob_auto_camera.rotation_euler = (1.09748, -7.21219e-08, 0.694738)
scene.camera = ob_auto_camera
bpy.context.view_layer.update()
